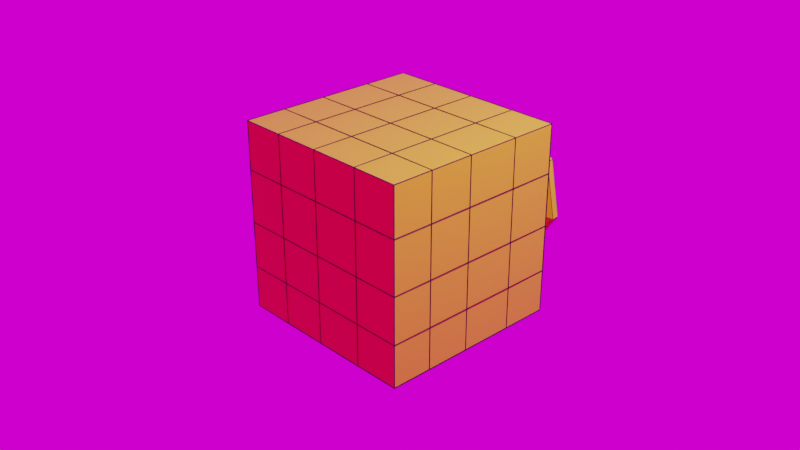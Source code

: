 # Source: forme-2.blend  (saved by Blender 3.5.10; exported with 4.5.12 LTS)
import bpy
from mathutils import Matrix  # noqa: F401  (used for matrix-valued properties, if any)

bpy.ops.wm.read_factory_settings(use_empty=True)
scene = bpy.context.scene
scene.name = 'Scene'

# ---- collections
col_collection = bpy.data.collections.new('Collection'); scene.collection.children.link(col_collection)

# ---- images (referenced by path relative to the original .blend; pixels are not part of the script)
import os
ASSET_DIR = os.environ.get("B2B_ASSET_DIR", "")  # directory of the original .blend (textures are referenced by path, not embedded)
HERE = os.path.dirname(os.path.abspath(__file__))  # packed textures are extracted next to this script under _unpacked/

def load_image(name, relpath, width, height, colorspace="sRGB"):
    """Load a texture the original file referenced (path relative to the .blend, or extracted next to this script)."""
    p = next((c for c in (os.path.join(HERE, relpath), os.path.join(ASSET_DIR, relpath)) if relpath and os.path.exists(c)), "")
    if p:
        img = bpy.data.images.load(p, check_existing=True)
        img.name = name
    else:  # same state as the original file: an image datablock whose file is absent (Cycles renders it pink)
        img = bpy.data.images.new(name, width, height)
        img.source = "FILE"
        img.filepath = "//" + (relpath or name)
    img.colorspace_settings.name = colorspace
    return img
img_environment_verge3d_hdr = load_image('environment verge3d.hdr', 'environment verge3d.hdr', 1024, 1024, 'Linear Rec.709')

# ---- materials (node trees are filled in below, after node groups)
mat_cube_cut = bpy.data.materials.new('cube.cut')
mat_cube_cut.use_transparent_shadow = False
mat_cubeopaque_22 = bpy.data.materials.new('cubeopaque 22')
mat_cubeopaque_22.use_transparent_shadow = False

# ---- material node trees
mat_cube_cut.use_nodes = True; mat_cube_cut.node_tree.nodes.clear()
_N = mat_cube_cut.node_tree.nodes; _L = mat_cube_cut.node_tree.links
n0 = _N.new('ShaderNodeBsdfPrincipled'); n0.name = 'Principled BSDF'; n0.location = (10, 300)
n0.distribution = 'GGX'
n0.subsurface_method = 'RANDOM_WALK_SKIN'
n0.inputs[0].default_value = (0.8, 0.7959, 0.003092, 1.0)
n0.inputs[3].default_value = 1.45
n0.inputs[27].default_value = (0.0, 0.0, 0.0, 1.0)
n0.inputs[28].default_value = 1.0
n1 = _N.new('ShaderNodeOutputMaterial'); n1.name = 'Material Output'; n1.location = (300, 300)
_L.new(n0.outputs[0], n1.inputs[0])
n1.is_active_output = True
mat_cubeopaque_22.use_nodes = True; mat_cubeopaque_22.node_tree.nodes.clear()
_N = mat_cubeopaque_22.node_tree.nodes; _L = mat_cubeopaque_22.node_tree.links
n0 = _N.new('ShaderNodeBsdfPrincipled'); n0.name = 'Principled BSDF'; n0.location = (10, 300)
n0.distribution = 'GGX'
n0.subsurface_method = 'RANDOM_WALK_SKIN'
n0.inputs[0].default_value = (0.0002394, 0.0004285, 0.0005154, 1.0)
n0.inputs[3].default_value = 1.45
n0.inputs[27].default_value = (0.0, 0.0, 0.0, 1.0)
n0.inputs[28].default_value = 1.0
n1 = _N.new('ShaderNodeOutputMaterial'); n1.name = 'Material Output'; n1.location = (300, 300)
_L.new(n0.outputs[0], n1.inputs[0])
n1.is_active_output = True

# ---- world
world_world = bpy.data.worlds.new('World'); scene.world = world_world
world_world.use_nodes = True; world_world.node_tree.nodes.clear()
_N = world_world.node_tree.nodes; _L = world_world.node_tree.links
n0 = _N.new('ShaderNodeOutputWorld'); n0.name = 'World Output'; n0.location = (300, 300)
n1 = _N.new('ShaderNodeBackground'); n1.name = 'Background'; n1.location = (10, 300)
n2 = _N.new('ShaderNodeTexImage'); n2.name = 'Image Texture'; n2.location = (-280, 280)
n2.image = img_environment_verge3d_hdr
_L.new(n1.outputs[0], n0.inputs[0])
_L.new(n2.outputs[0], n1.inputs[0])
n0.is_active_output = True
world_world.color = (0.05088, 0.05088, 0.05088)
world_world.use_sun_shadow = False
world_world.sun_shadow_jitter_overblur = 0.0

# ---- cameras
cam_camera = bpy.data.cameras.new('Camera')
cam_camera.clip_end = 100.0
cam_camera.ortho_scale = 7.314

# ---- lights
light_light = bpy.data.lights.new('Light', 'POINT')
light_light.transmission_factor = 0.0
light_light.energy = 1000.0
light_light.shadow_soft_size = 0.1
light_light.shadow_maximum_resolution = 0.006
light_light.use_absolute_resolution = True

# ---- meshes
me_cube_001 = bpy.data.meshes.new('Cube.001')
me_cube_001.from_pydata([(-1.0, -1.0, -1.0), (-1.0, -1.0, 1.0), (-1.0, 1.0, -1.0), (-1.0, 1.0, 1.0), (1.0, -1.0, -1.0), (1.0, -1.0, 1.0), (1.0, 1.0, -1.0), (1.0, 1.0, 1.0), (-0.5319, 1.0, -1.0), (-0.5319, 1.0, 1.0), (-0.5319, -1.0, -1.0), (-0.5319, -1.0, 1.0), (-0.03191, 1.0, 1.0), (-0.03191, -1.0, -1.0), (-0.03191, 1.0, -1.0), (-0.03191, -1.0, 1.0), (0.5055, 1.0, 1.0), (0.5055, -1.0, -1.0), (0.5055, 1.0, -1.0), (0.5055, -1.0, 1.0), (-1.0, -1.0, 0.495), (-1.0, 1.0, 0.495), (1.0, 1.0, 0.495), (1.0, -1.0, 0.495), (-0.5319, -1.0, 0.495), (-0.5319, 1.0, 0.495), (-0.03191, -1.0, 0.495), (-0.03191, 1.0, 0.495), (0.5055, -1.0, 0.495), (0.5055, 1.0, 0.495), (-1.0, 1.0, -0.05989), (1.0, 1.0, -0.05989), (1.0, -1.0, -0.05989), (-0.5319, -1.0, -0.05989), (-0.5319, 1.0, -0.05989), (-0.03191, -1.0, -0.05989), (-0.03191, 1.0, -0.05989), (0.5055, -1.0, -0.05989), (0.5055, 1.0, -0.05989), (-1.0, -1.0, -0.05989), (-1.0, 1.0, -0.5503), (1.0, 1.0, -0.5503), (1.0, -1.0, -0.5503), (-0.5319, -1.0, -0.5503), (-0.5319, 1.0, -0.5503), (-0.03191, -1.0, -0.5503), (-0.03191, 1.0, -0.5503), (0.5055, -1.0, -0.5503), (0.5055, 1.0, -0.5503), (-1.0, -1.0, -0.5503), (-1.0, 0.4956, -1.0), (-1.0, 0.4956, 1.0), (1.0, 0.4956, -1.0), (1.0, 0.4956, 1.0), (-0.5319, 0.4956, 1.0), (-0.5319, 0.4956, -1.0), (-0.03191, 0.4956, 1.0), (-0.03191, 0.4956, -1.0), (0.5055, 0.4956, 1.0), (0.5055, 0.4956, -1.0), (1.0, 0.4956, 0.495), (-1.0, 0.4956, 0.495), (-1.0, 0.4956, -0.05989), (1.0, 0.4956, -0.05989), (1.0, 0.4956, -0.5503), (-1.0, 0.4956, -0.5503), (-1.0, -0.0804, -1.0), (1.0, -0.0804, 1.0), (-0.5319, -0.0804, 1.0), (-0.5319, -0.0804, -1.0), (-0.03191, -0.0804, 1.0), (-0.03191, -0.0804, -1.0), (0.5055, -0.0804, 1.0), (0.5055, -0.0804, -1.0), (1.0, -0.0804, 0.495), (1.0, -0.0804, -0.05989), (1.0, -0.0804, -0.5503), (-1.0, -0.0804, 1.0), (1.0, -0.0804, -1.0), (-1.0, -0.0804, 0.495), (-1.0, -0.0804, -0.05989), (-1.0, -0.0804, -0.5503), (-1.0, -0.5602, -1.0), (1.0, -0.5602, 1.0), (-0.5319, -0.5602, 1.0), (-0.5319, -0.5602, -1.0), (-0.03191, -0.5602, 1.0), (-0.03191, -0.5602, -1.0), (0.5055, -0.5602, 1.0), (0.5055, -0.5602, -1.0), (1.0, -0.5602, 0.495), (1.0, -0.5602, -0.05989), (1.0, -0.5602, -0.5503), (-1.0, -0.5602, 1.0), (1.0, -0.5602, -1.0), (-1.0, -0.5602, 0.495), (-1.0, -0.5602, -0.05989), (-1.0, -0.5602, -0.5503)], [], [(61, 51, 3, 21), (29, 16, 7, 22), (90, 83, 5, 23), (24, 11, 1, 20), (89, 94, 4, 17), (84, 93, 1, 11), (86, 84, 11, 15), (82, 85, 10, 0), (26, 15, 11, 24), (21, 3, 9, 25), (28, 19, 15, 26), (88, 86, 15, 19), (85, 87, 13, 10), (25, 9, 12, 27), (83, 88, 19, 5), (23, 5, 19, 28), (87, 89, 17, 13), (27, 12, 16, 29), (36, 27, 29, 38), (32, 23, 28, 37), (34, 25, 27, 36), (37, 28, 26, 35), (30, 21, 25, 34), (35, 26, 24, 33), (33, 24, 20, 39), (91, 90, 23, 32), (38, 29, 22, 31), (62, 61, 21, 30), (65, 62, 30, 40), (48, 38, 31, 41), (92, 91, 32, 42), (43, 33, 39, 49), (45, 35, 33, 43), (40, 30, 34, 44), (47, 37, 35, 45), (44, 34, 36, 46), (42, 32, 37, 47), (46, 36, 38, 48), (14, 46, 48, 18), (4, 42, 47, 17), (8, 44, 46, 14), (17, 47, 45, 13), (2, 40, 44, 8), (13, 45, 43, 10), (10, 43, 49, 0), (94, 92, 42, 4), (18, 48, 41, 6), (50, 65, 40, 2), (66, 81, 65, 50), (6, 41, 64, 52), (41, 31, 63, 64), (81, 80, 62, 65), (80, 79, 61, 62), (31, 22, 60, 63), (14, 18, 59, 57), (7, 16, 58, 53), (8, 14, 57, 55), (16, 12, 56, 58), (2, 8, 55, 50), (12, 9, 54, 56), (9, 3, 51, 54), (18, 6, 52, 59), (22, 7, 53, 60), (79, 77, 51, 61), (95, 93, 77, 79), (96, 95, 79, 80), (97, 96, 80, 81), (82, 97, 81, 66), (52, 64, 76, 78), (64, 63, 75, 76), (63, 60, 74, 75), (57, 59, 73, 71), (53, 58, 72, 67), (55, 57, 71, 69), (58, 56, 70, 72), (50, 55, 69, 66), (56, 54, 68, 70), (54, 51, 77, 68), (59, 52, 78, 73), (60, 53, 67, 74), (0, 49, 97, 82), (49, 39, 96, 97), (39, 20, 95, 96), (20, 1, 93, 95), (78, 76, 92, 94), (76, 75, 91, 92), (75, 74, 90, 91), (71, 73, 89, 87), (67, 72, 88, 83), (69, 71, 87, 85), (72, 70, 86, 88), (66, 69, 85, 82), (70, 68, 84, 86), (68, 77, 93, 84), (73, 78, 94, 89), (74, 67, 83, 90)])
_uv = me_cube_001.uv_layers.new(name='UVMap')
_uv.uv.foreach_set('vector', [0.5619, 0.187, 0.625, 0.187, 0.625, 0.25, 0.5619, 0.25, 0.5619, 0.4382, 0.625, 0.4382, 0.625, 0.5, 0.5619, 0.5, 0.5619, 0.695, 0.625, 0.695, 0.625, 0.75, 0.5619, 0.75, 0.5619, 0.9415, 0.625, 0.9415, 0.625, 1.0, 0.5619, 1.0, 0.3132, 0.695, 0.375, 0.695, 0.375, 0.75, 0.3132, 0.75, 0.8165, 0.695, 0.875, 0.695, 0.875, 0.75, 0.8165, 0.75, 0.754, 0.695, 0.8165, 0.695, 0.8165, 0.75, 0.754, 0.75, 0.125, 0.695, 0.1835, 0.695, 0.1835, 0.75, 0.125, 0.75, 0.5619, 0.879, 0.625, 0.879, 0.625, 0.9415, 0.5619, 0.9415, 0.5619, 0.25, 0.625, 0.25, 0.625, 0.3085, 0.5619, 0.3085, 0.5619, 0.8118, 0.625, 0.8118, 0.625, 0.879, 0.5619, 0.879, 0.6868, 0.695, 0.754, 0.695, 0.754, 0.75, 0.6868, 0.75, 0.1835, 0.695, 0.246, 0.695, 0.246, 0.75, 0.1835, 0.75, 0.5619, 0.3085, 0.625, 0.3085, 0.625, 0.371, 0.5619, 0.371, 0.625, 0.695, 0.6868, 0.695, 0.6868, 0.75, 0.625, 0.75, 0.5619, 0.75, 0.625, 0.75, 0.625, 0.8118, 0.5619, 0.8118, 0.246, 0.695, 0.3132, 0.695, 0.3132, 0.75, 0.246, 0.75, 0.5619, 0.371, 0.625, 0.371, 0.625, 0.4382, 0.5619, 0.4382, 0.4925, 0.371, 0.5619, 0.371, 0.5619, 0.4382, 0.4925, 0.4382, 0.4925, 0.75, 0.5619, 0.75, 0.5619, 0.8118, 0.4925, 0.8118, 0.4925, 0.3085, 0.5619, 0.3085, 0.5619, 0.371, 0.4925, 0.371, 0.4925, 0.8118, 0.5619, 0.8118, 0.5619, 0.879, 0.4925, 0.879, 0.4925, 0.25, 0.5619, 0.25, 0.5619, 0.3085, 0.4925, 0.3085, 0.4925, 0.879, 0.5619, 0.879, 0.5619, 0.9415, 0.4925, 0.9415, 0.4925, 0.9415, 0.5619, 0.9415, 0.5619, 1.0, 0.4925, 1.0, 0.4925, 0.695, 0.5619, 0.695, 0.5619, 0.75, 0.4925, 0.75, 0.4925, 0.4382, 0.5619, 0.4382, 0.5619, 0.5, 0.4925, 0.5, 0.4925, 0.187, 0.5619, 0.187, 0.5619, 0.25, 0.4925, 0.25, 0.4312, 0.187, 0.4925, 0.187, 0.4925, 0.25, 0.4312, 0.25, 0.4312, 0.4382, 0.4925, 0.4382, 0.4925, 0.5, 0.4312, 0.5, 0.4312, 0.695, 0.4925, 0.695, 0.4925, 0.75, 0.4312, 0.75, 0.4312, 0.9415, 0.4925, 0.9415, 0.4925, 1.0, 0.4312, 1.0, 0.4312, 0.879, 0.4925, 0.879, 0.4925, 0.9415, 0.4312, 0.9415, 0.4312, 0.25, 0.4925, 0.25, 0.4925, 0.3085, 0.4312, 0.3085, 0.4312, 0.8118, 0.4925, 0.8118, 0.4925, 0.879, 0.4312, 0.879, 0.4312, 0.3085, 0.4925, 0.3085, 0.4925, 0.371, 0.4312, 0.371, 0.4312, 0.75, 0.4925, 0.75, 0.4925, 0.8118, 0.4312, 0.8118, 0.4312, 0.371, 0.4925, 0.371, 0.4925, 0.4382, 0.4312, 0.4382, 0.375, 0.371, 0.4312, 0.371, 0.4312, 0.4382, 0.375, 0.4382, 0.375, 0.75, 0.4312, 0.75, 0.4312, 0.8118, 0.375, 0.8118, 0.375, 0.3085, 0.4312, 0.3085, 0.4312, 0.371, 0.375, 0.371, 0.375, 0.8118, 0.4312, 0.8118, 0.4312, 0.879, 0.375, 0.879, 0.375, 0.25, 0.4312, 0.25, 0.4312, 0.3085, 0.375, 0.3085, 0.375, 0.879, 0.4312, 0.879, 0.4312, 0.9415, 0.375, 0.9415, 0.375, 0.9415, 0.4312, 0.9415, 0.4312, 1.0, 0.375, 1.0, 0.375, 0.695, 0.4312, 0.695, 0.4312, 0.75, 0.375, 0.75, 0.375, 0.4382, 0.4312, 0.4382, 0.4312, 0.5, 0.375, 0.5, 0.375, 0.187, 0.4312, 0.187, 0.4312, 0.25, 0.375, 0.25, 0.375, 0.115, 0.4312, 0.1149, 0.4312, 0.187, 0.375, 0.187, 0.375, 0.5, 0.4312, 0.5, 0.4312, 0.563, 0.375, 0.563, 0.4312, 0.5, 0.4925, 0.5, 0.4925, 0.563, 0.4312, 0.563, 0.4312, 0.1149, 0.4925, 0.1149, 0.4925, 0.187, 0.4312, 0.187, 0.4925, 0.1149, 0.5619, 0.1149, 0.5619, 0.187, 0.4925, 0.187, 0.4925, 0.5, 0.5619, 0.5, 0.5619, 0.563, 0.4925, 0.563, 0.246, 0.5, 0.3132, 0.5, 0.3132, 0.563, 0.246, 0.563, 0.625, 0.5, 0.6868, 0.5, 0.6868, 0.563, 0.625, 0.563, 0.1835, 0.5, 0.246, 0.5, 0.246, 0.563, 0.1835, 0.563, 0.6868, 0.5, 0.754, 0.5, 0.754, 0.563, 0.6868, 0.563, 0.125, 0.5, 0.1835, 0.5, 0.1835, 0.563, 0.125, 0.563, 0.754, 0.5, 0.8165, 0.5, 0.8165, 0.563, 0.754, 0.563, 0.8165, 0.5, 0.875, 0.5, 0.875, 0.563, 0.8165, 0.563, 0.3132, 0.5, 0.375, 0.5, 0.375, 0.563, 0.3132, 0.563, 0.5619, 0.5, 0.625, 0.5, 0.625, 0.563, 0.5619, 0.563, 0.5619, 0.1149, 0.625, 0.1149, 0.625, 0.187, 0.5619, 0.187, 0.5619, 0.05498, 0.625, 0.05498, 0.625, 0.1149, 0.5619, 0.1149, 0.4925, 0.05498, 0.5619, 0.05498, 0.5619, 0.1149, 0.4925, 0.1149, 0.4312, 0.05498, 0.4925, 0.05498, 0.4925, 0.1149, 0.4312, 0.1149, 0.375, 0.05498, 0.4312, 0.05498, 0.4312, 0.1149, 0.375, 0.115, 0.375, 0.563, 0.4312, 0.563, 0.4312, 0.6351, 0.375, 0.635, 0.4312, 0.563, 0.4925, 0.563, 0.4925, 0.635, 0.4312, 0.6351, 0.4925, 0.563, 0.5619, 0.563, 0.5619, 0.635, 0.4925, 0.635, 0.246, 0.563, 0.3132, 0.563, 0.3132, 0.6351, 0.246, 0.635, 0.625, 0.563, 0.6868, 0.563, 0.6868, 0.635, 0.625, 0.635, 0.1835, 0.563, 0.246, 0.563, 0.246, 0.635, 0.1835, 0.635, 0.6868, 0.563, 0.754, 0.563, 0.754, 0.6351, 0.6868, 0.635, 0.125, 0.563, 0.1835, 0.563, 0.1835, 0.635, 0.125, 0.635, 0.754, 0.563, 0.8165, 0.563, 0.8165, 0.635, 0.754, 0.6351, 0.8165, 0.563, 0.875, 0.563, 0.875, 0.635, 0.8165, 0.635, 0.3132, 0.563, 0.375, 0.563, 0.375, 0.635, 0.3132, 0.6351, 0.5619, 0.563, 0.625, 0.563, 0.625, 0.635, 0.5619, 0.635, 0.375, 0.0, 0.4312, 0.0, 0.4312, 0.05498, 0.375, 0.05498, 0.4312, 0.0, 0.4925, 0.0, 0.4925, 0.05498, 0.4312, 0.05498, 0.4925, 0.0, 0.5619, 0.0, 0.5619, 0.05498, 0.4925, 0.05498, 0.5619, 0.0, 0.625, 0.0, 0.625, 0.05498, 0.5619, 0.05498, 0.375, 0.635, 0.4312, 0.6351, 0.4312, 0.695, 0.375, 0.695, 0.4312, 0.6351, 0.4925, 0.635, 0.4925, 0.695, 0.4312, 0.695, 0.4925, 0.635, 0.5619, 0.635, 0.5619, 0.695, 0.4925, 0.695, 0.246, 0.635, 0.3132, 0.6351, 0.3132, 0.695, 0.246, 0.695, 0.625, 0.635, 0.6868, 0.635, 0.6868, 0.695, 0.625, 0.695, 0.1835, 0.635, 0.246, 0.635, 0.246, 0.695, 0.1835, 0.695, 0.6868, 0.635, 0.754, 0.6351, 0.754, 0.695, 0.6868, 0.695, 0.125, 0.635, 0.1835, 0.635, 0.1835, 0.695, 0.125, 0.695, 0.754, 0.6351, 0.8165, 0.635, 0.8165, 0.695, 0.754, 0.695, 0.8165, 0.635, 0.875, 0.635, 0.875, 0.695, 0.8165, 0.695, 0.3132, 0.6351, 0.375, 0.635, 0.375, 0.695, 0.3132, 0.695, 0.5619, 0.635, 0.625, 0.635, 0.625, 0.695, 0.5619, 0.695])
me_cube_001.materials.append(mat_cube_cut)
me_cube_001.update()
me_torus_001 = bpy.data.meshes.new('Torus.001')
me_torus_001.from_pydata([(1.25, 0.0, 0.0), (1.217, 0.0, 0.125), (1.125, 0.0, 0.2165), (1.0, 0.0, 0.25), (0.875, 0.0, 0.2165), (0.7835, 0.0, 0.125), (0.75, 0.0, 3.062e-17), (0.7835, 0.0, -0.125), (0.875, 0.0, -0.2165), (1.0, 0.0, -0.25), (1.125, 0.0, -0.2165), (1.217, 0.0, -0.125), (0.8839, 0.8839, 0.0), (0.8602, 0.8602, 0.125), (0.7955, 0.7955, 0.2165), (0.7071, 0.7071, 0.25), (0.6187, 0.6187, 0.2165), (0.554, 0.554, 0.125), (0.5303, 0.5303, 3.062e-17), (0.554, 0.554, -0.125), (0.6187, 0.6187, -0.2165), (0.7071, 0.7071, -0.25), (0.7955, 0.7955, -0.2165), (0.8602, 0.8602, -0.125), (9.437e-08, 1.25, 0.0), (9.184e-08, 1.217, 0.125), (8.494e-08, 1.125, 0.2165), (7.55e-08, 1.0, 0.25), (6.606e-08, 0.875, 0.2165), (5.915e-08, 0.7835, 0.125), (5.662e-08, 0.75, 3.062e-17), (5.915e-08, 0.7835, -0.125), (6.606e-08, 0.875, -0.2165), (7.55e-08, 1.0, -0.25), (8.494e-08, 1.125, -0.2165), (9.184e-08, 1.217, -0.125), (-0.8839, 0.8839, 0.0), (-0.8602, 0.8602, 0.125), (-0.7955, 0.7955, 0.2165), (-0.7071, 0.7071, 0.25), (-0.6187, 0.6187, 0.2165), (-0.554, 0.554, 0.125), (-0.5303, 0.5303, 3.062e-17), (-0.554, 0.554, -0.125), (-0.6187, 0.6187, -0.2165), (-0.7071, 0.7071, -0.25), (-0.7955, 0.7955, -0.2165), (-0.8602, 0.8602, -0.125), (-1.25, 1.093e-07, 0.0), (-1.217, 1.064e-07, 0.125), (-1.125, 9.835e-08, 0.2165), (-1.0, 8.742e-08, 0.25), (-0.875, 7.649e-08, 0.2165), (-0.7835, 6.85e-08, 0.125), (-0.75, 6.557e-08, 3.062e-17), (-0.7835, 6.85e-08, -0.125), (-0.875, 7.649e-08, -0.2165), (-1.0, 8.742e-08, -0.25), (-1.125, 9.835e-08, -0.2165), (-1.217, 1.064e-07, -0.125), (-0.8839, -0.8839, 0.0), (-0.8602, -0.8602, 0.125), (-0.7955, -0.7955, 0.2165), (-0.7071, -0.7071, 0.25), (-0.6187, -0.6187, 0.2165), (-0.554, -0.554, 0.125), (-0.5303, -0.5303, 3.062e-17), (-0.554, -0.554, -0.125), (-0.6187, -0.6187, -0.2165), (-0.7071, -0.7071, -0.25), (-0.7955, -0.7955, -0.2165), (-0.8602, -0.8602, -0.125), (9.437e-08, -1.25, 0.0), (9.184e-08, -1.217, 0.125), (8.494e-08, -1.125, 0.2165), (7.55e-08, -1.0, 0.25), (6.606e-08, -0.875, 0.2165), (5.915e-08, -0.7835, 0.125), (5.662e-08, -0.75, 3.062e-17), (5.915e-08, -0.7835, -0.125), (6.606e-08, -0.875, -0.2165), (7.55e-08, -1.0, -0.25), (8.494e-08, -1.125, -0.2165), (9.184e-08, -1.217, -0.125), (0.8839, -0.8839, 0.0), (0.8602, -0.8602, 0.125), (0.7955, -0.7955, 0.2165), (0.7071, -0.7071, 0.25), (0.6187, -0.6187, 0.2165), (0.554, -0.554, 0.125), (0.5303, -0.5303, 3.062e-17), (0.554, -0.554, -0.125), (0.6187, -0.6187, -0.2165), (0.7071, -0.7071, -0.25), (0.7955, -0.7955, -0.2165), (0.8602, -0.8602, -0.125)], [], [(0, 12, 13, 1), (1, 13, 14, 2), (2, 14, 15, 3), (3, 15, 16, 4), (4, 16, 17, 5), (5, 17, 18, 6), (6, 18, 19, 7), (7, 19, 20, 8), (8, 20, 21, 9), (9, 21, 22, 10), (10, 22, 23, 11), (11, 23, 12, 0), (12, 24, 25, 13), (13, 25, 26, 14), (14, 26, 27, 15), (15, 27, 28, 16), (16, 28, 29, 17), (17, 29, 30, 18), (18, 30, 31, 19), (19, 31, 32, 20), (20, 32, 33, 21), (21, 33, 34, 22), (22, 34, 35, 23), (23, 35, 24, 12), (24, 36, 37, 25), (25, 37, 38, 26), (26, 38, 39, 27), (27, 39, 40, 28), (28, 40, 41, 29), (29, 41, 42, 30), (30, 42, 43, 31), (31, 43, 44, 32), (32, 44, 45, 33), (33, 45, 46, 34), (34, 46, 47, 35), (35, 47, 36, 24), (36, 48, 49, 37), (37, 49, 50, 38), (38, 50, 51, 39), (39, 51, 52, 40), (40, 52, 53, 41), (41, 53, 54, 42), (42, 54, 55, 43), (43, 55, 56, 44), (44, 56, 57, 45), (45, 57, 58, 46), (46, 58, 59, 47), (47, 59, 48, 36), (48, 60, 61, 49), (49, 61, 62, 50), (50, 62, 63, 51), (51, 63, 64, 52), (52, 64, 65, 53), (53, 65, 66, 54), (54, 66, 67, 55), (55, 67, 68, 56), (56, 68, 69, 57), (57, 69, 70, 58), (58, 70, 71, 59), (59, 71, 60, 48), (60, 72, 73, 61), (61, 73, 74, 62), (62, 74, 75, 63), (63, 75, 76, 64), (64, 76, 77, 65), (65, 77, 78, 66), (66, 78, 79, 67), (67, 79, 80, 68), (68, 80, 81, 69), (69, 81, 82, 70), (70, 82, 83, 71), (71, 83, 72, 60), (72, 84, 85, 73), (73, 85, 86, 74), (74, 86, 87, 75), (75, 87, 88, 76), (76, 88, 89, 77), (77, 89, 90, 78), (78, 90, 91, 79), (79, 91, 92, 80), (80, 92, 93, 81), (81, 93, 94, 82), (82, 94, 95, 83), (83, 95, 84, 72), (84, 0, 1, 85), (85, 1, 2, 86), (86, 2, 3, 87), (87, 3, 4, 88), (88, 4, 5, 89), (89, 5, 6, 90), (90, 6, 7, 91), (91, 7, 8, 92), (92, 8, 9, 93), (93, 9, 10, 94), (94, 10, 11, 95), (95, 11, 0, 84)])
_uv = me_torus_001.uv_layers.new(name='UVMap')
_uv.uv.foreach_set('vector', [0.5, 0.5, 0.625, 0.5, 0.625, 0.5833, 0.5, 0.5833, 0.5, 0.5833, 0.625, 0.5833, 0.625, 0.6667, 0.5, 0.6667, 0.5, 0.6667, 0.625, 0.6667, 0.625, 0.75, 0.5, 0.75, 0.5, 0.75, 0.625, 0.75, 0.625, 0.8333, 0.5, 0.8333, 0.5, 0.8333, 0.625, 0.8333, 0.625, 0.9167, 0.5, 0.9167, 0.5, 0.9167, 0.625, 0.9167, 0.625, 1.0, 0.5, 1.0, 0.5, 2.22e-16, 0.625, 2.22e-16, 0.625, 0.08333, 0.5, 0.08333, 0.5, 0.08333, 0.625, 0.08333, 0.625, 0.1667, 0.5, 0.1667, 0.5, 0.1667, 0.625, 0.1667, 0.625, 0.25, 0.5, 0.25, 0.5, 0.25, 0.625, 0.25, 0.625, 0.3333, 0.5, 0.3333, 0.5, 0.3333, 0.625, 0.3333, 0.625, 0.4167, 0.5, 0.4167, 0.5, 0.4167, 0.625, 0.4167, 0.625, 0.5, 0.5, 0.5, 0.625, 0.5, 0.75, 0.5, 0.75, 0.5833, 0.625, 0.5833, 0.625, 0.5833, 0.75, 0.5833, 0.75, 0.6667, 0.625, 0.6667, 0.625, 0.6667, 0.75, 0.6667, 0.75, 0.75, 0.625, 0.75, 0.625, 0.75, 0.75, 0.75, 0.75, 0.8333, 0.625, 0.8333, 0.625, 0.8333, 0.75, 0.8333, 0.75, 0.9167, 0.625, 0.9167, 0.625, 0.9167, 0.75, 0.9167, 0.75, 1.0, 0.625, 1.0, 0.625, 2.22e-16, 0.75, 2.22e-16, 0.75, 0.08333, 0.625, 0.08333, 0.625, 0.08333, 0.75, 0.08333, 0.75, 0.1667, 0.625, 0.1667, 0.625, 0.1667, 0.75, 0.1667, 0.75, 0.25, 0.625, 0.25, 0.625, 0.25, 0.75, 0.25, 0.75, 0.3333, 0.625, 0.3333, 0.625, 0.3333, 0.75, 0.3333, 0.75, 0.4167, 0.625, 0.4167, 0.625, 0.4167, 0.75, 0.4167, 0.75, 0.5, 0.625, 0.5, 0.75, 0.5, 0.875, 0.5, 0.875, 0.5833, 0.75, 0.5833, 0.75, 0.5833, 0.875, 0.5833, 0.875, 0.6667, 0.75, 0.6667, 0.75, 0.6667, 0.875, 0.6667, 0.875, 0.75, 0.75, 0.75, 0.75, 0.75, 0.875, 0.75, 0.875, 0.8333, 0.75, 0.8333, 0.75, 0.8333, 0.875, 0.8333, 0.875, 0.9167, 0.75, 0.9167, 0.75, 0.9167, 0.875, 0.9167, 0.875, 1.0, 0.75, 1.0, 0.75, 2.22e-16, 0.875, 2.22e-16, 0.875, 0.08333, 0.75, 0.08333, 0.75, 0.08333, 0.875, 0.08333, 0.875, 0.1667, 0.75, 0.1667, 0.75, 0.1667, 0.875, 0.1667, 0.875, 0.25, 0.75, 0.25, 0.75, 0.25, 0.875, 0.25, 0.875, 0.3333, 0.75, 0.3333, 0.75, 0.3333, 0.875, 0.3333, 0.875, 0.4167, 0.75, 0.4167, 0.75, 0.4167, 0.875, 0.4167, 0.875, 0.5, 0.75, 0.5, 0.875, 0.5, 1.0, 0.5, 1.0, 0.5833, 0.875, 0.5833, 0.875, 0.5833, 1.0, 0.5833, 1.0, 0.6667, 0.875, 0.6667, 0.875, 0.6667, 1.0, 0.6667, 1.0, 0.75, 0.875, 0.75, 0.875, 0.75, 1.0, 0.75, 1.0, 0.8333, 0.875, 0.8333, 0.875, 0.8333, 1.0, 0.8333, 1.0, 0.9167, 0.875, 0.9167, 0.875, 0.9167, 1.0, 0.9167, 1.0, 1.0, 0.875, 1.0, 0.875, 2.22e-16, 1.0, 2.22e-16, 1.0, 0.08333, 0.875, 0.08333, 0.875, 0.08333, 1.0, 0.08333, 1.0, 0.1667, 0.875, 0.1667, 0.875, 0.1667, 1.0, 0.1667, 1.0, 0.25, 0.875, 0.25, 0.875, 0.25, 1.0, 0.25, 1.0, 0.3333, 0.875, 0.3333, 0.875, 0.3333, 1.0, 0.3333, 1.0, 0.4167, 0.875, 0.4167, 0.875, 0.4167, 1.0, 0.4167, 1.0, 0.5, 0.875, 0.5, 0.0, 0.5, 0.125, 0.5, 0.125, 0.5833, 0.0, 0.5833, 0.0, 0.5833, 0.125, 0.5833, 0.125, 0.6667, 0.0, 0.6667, 0.0, 0.6667, 0.125, 0.6667, 0.125, 0.75, 0.0, 0.75, 0.0, 0.75, 0.125, 0.75, 0.125, 0.8333, 0.0, 0.8333, 0.0, 0.8333, 0.125, 0.8333, 0.125, 0.9167, 0.0, 0.9167, 0.0, 0.9167, 0.125, 0.9167, 0.125, 1.0, 0.0, 1.0, 0.0, 2.22e-16, 0.125, 2.22e-16, 0.125, 0.08333, 0.0, 0.08333, 0.0, 0.08333, 0.125, 0.08333, 0.125, 0.1667, 0.0, 0.1667, 0.0, 0.1667, 0.125, 0.1667, 0.125, 0.25, 0.0, 0.25, 0.0, 0.25, 0.125, 0.25, 0.125, 0.3333, 0.0, 0.3333, 0.0, 0.3333, 0.125, 0.3333, 0.125, 0.4167, 0.0, 0.4167, 0.0, 0.4167, 0.125, 0.4167, 0.125, 0.5, 0.0, 0.5, 0.125, 0.5, 0.25, 0.5, 0.25, 0.5833, 0.125, 0.5833, 0.125, 0.5833, 0.25, 0.5833, 0.25, 0.6667, 0.125, 0.6667, 0.125, 0.6667, 0.25, 0.6667, 0.25, 0.75, 0.125, 0.75, 0.125, 0.75, 0.25, 0.75, 0.25, 0.8333, 0.125, 0.8333, 0.125, 0.8333, 0.25, 0.8333, 0.25, 0.9167, 0.125, 0.9167, 0.125, 0.9167, 0.25, 0.9167, 0.25, 1.0, 0.125, 1.0, 0.125, 2.22e-16, 0.25, 2.22e-16, 0.25, 0.08333, 0.125, 0.08333, 0.125, 0.08333, 0.25, 0.08333, 0.25, 0.1667, 0.125, 0.1667, 0.125, 0.1667, 0.25, 0.1667, 0.25, 0.25, 0.125, 0.25, 0.125, 0.25, 0.25, 0.25, 0.25, 0.3333, 0.125, 0.3333, 0.125, 0.3333, 0.25, 0.3333, 0.25, 0.4167, 0.125, 0.4167, 0.125, 0.4167, 0.25, 0.4167, 0.25, 0.5, 0.125, 0.5, 0.25, 0.5, 0.375, 0.5, 0.375, 0.5833, 0.25, 0.5833, 0.25, 0.5833, 0.375, 0.5833, 0.375, 0.6667, 0.25, 0.6667, 0.25, 0.6667, 0.375, 0.6667, 0.375, 0.75, 0.25, 0.75, 0.25, 0.75, 0.375, 0.75, 0.375, 0.8333, 0.25, 0.8333, 0.25, 0.8333, 0.375, 0.8333, 0.375, 0.9167, 0.25, 0.9167, 0.25, 0.9167, 0.375, 0.9167, 0.375, 1.0, 0.25, 1.0, 0.25, 2.22e-16, 0.375, 2.22e-16, 0.375, 0.08333, 0.25, 0.08333, 0.25, 0.08333, 0.375, 0.08333, 0.375, 0.1667, 0.25, 0.1667, 0.25, 0.1667, 0.375, 0.1667, 0.375, 0.25, 0.25, 0.25, 0.25, 0.25, 0.375, 0.25, 0.375, 0.3333, 0.25, 0.3333, 0.25, 0.3333, 0.375, 0.3333, 0.375, 0.4167, 0.25, 0.4167, 0.25, 0.4167, 0.375, 0.4167, 0.375, 0.5, 0.25, 0.5, 0.375, 0.5, 0.5, 0.5, 0.5, 0.5833, 0.375, 0.5833, 0.375, 0.5833, 0.5, 0.5833, 0.5, 0.6667, 0.375, 0.6667, 0.375, 0.6667, 0.5, 0.6667, 0.5, 0.75, 0.375, 0.75, 0.375, 0.75, 0.5, 0.75, 0.5, 0.8333, 0.375, 0.8333, 0.375, 0.8333, 0.5, 0.8333, 0.5, 0.9167, 0.375, 0.9167, 0.375, 0.9167, 0.5, 0.9167, 0.5, 1.0, 0.375, 1.0, 0.375, 2.22e-16, 0.5, 2.22e-16, 0.5, 0.08333, 0.375, 0.08333, 0.375, 0.08333, 0.5, 0.08333, 0.5, 0.1667, 0.375, 0.1667, 0.375, 0.1667, 0.5, 0.1667, 0.5, 0.25, 0.375, 0.25, 0.375, 0.25, 0.5, 0.25, 0.5, 0.3333, 0.375, 0.3333, 0.375, 0.3333, 0.5, 0.3333, 0.5, 0.4167, 0.375, 0.4167, 0.375, 0.4167, 0.5, 0.4167, 0.5, 0.5, 0.375, 0.5])
me_torus_001.update()
me_cylinder_001 = bpy.data.meshes.new('Cylinder.001')
me_cylinder_001.from_pydata([(1.855e-11, 1.003, -0.9031), (1.995e-11, 1.003, -0.4302), (0.7094, 0.7094, -0.9031), (0.7096, 0.7096, -0.4302), (1.003, -1.855e-11, -0.9031), (1.003, -1.995e-11, -0.4302), (0.7094, -0.7094, -0.9031), (0.7096, -0.7096, -0.4302), (1.855e-11, -1.003, -0.9031), (1.995e-11, -1.003, -0.4302), (-0.7094, -0.7094, -0.9031), (-0.7096, -0.7096, -0.4302), (-1.003, -1.855e-11, -0.9031), (-1.003, -1.995e-11, -0.4302), (-0.7094, 0.7094, -0.9031), (-0.7096, 0.7096, -0.4302), (1.513, 1.513, 0.1228), (-2.728e-08, 2.14, 0.1228), (2.14, -1.803e-08, 0.1228), (1.513, -1.513, 0.1228), (-1.48e-08, -2.14, 0.1228), (-1.513, -1.513, 0.1228), (-2.14, -1.7e-08, 0.1228), (-1.513, 1.513, 0.1228), (1.513, 1.513, 0.331), (-2.682e-08, 2.14, 0.331), (2.14, -1.803e-08, 0.331), (1.513, -1.513, 0.331), (-1.434e-08, -2.14, 0.331), (-1.513, -1.513, 0.331), (-2.14, -1.7e-08, 0.331), (-1.513, 1.513, 0.331), (1.367, 1.367, 0.331), (-3.687e-08, 1.933, 0.331), (-1.367, 1.367, 0.331), (-1.933, -1.7e-08, 0.331), (-1.367, -1.367, 0.331), (-2.439e-08, -1.933, 0.331), (1.367, -1.367, 0.331), (1.933, -1.803e-08, 0.331), (0.005546, 0.005546, 1.086), (-1.041e-07, 0.007843, 1.086), (0.007843, -4.507e-08, 1.086), (-0.005546, 0.005546, 1.086), (-0.007843, -4.505e-08, 1.086), (-0.005546, -0.005546, 1.086), (-1.04e-07, -0.007843, 1.086), (0.005546, -0.005546, 1.086)], [], [(0, 1, 3, 2), (2, 3, 5, 4), (4, 5, 7, 6), (6, 7, 9, 8), (8, 9, 11, 10), (10, 11, 13, 12), (11, 9, 20, 21), (12, 13, 15, 14), (14, 15, 1, 0), (0, 2, 4, 6, 8, 10, 12, 14), (22, 21, 29, 30), (1, 15, 23, 17), (3, 1, 17, 16), (7, 5, 18, 19), (13, 11, 21, 22), (9, 7, 19, 20), (15, 13, 22, 23), (5, 3, 16, 18), (33, 34, 43, 41), (20, 19, 27, 28), (18, 16, 24, 26), (23, 22, 30, 31), (21, 20, 28, 29), (19, 18, 26, 27), (16, 17, 25, 24), (17, 23, 31, 25), (24, 25, 33, 32), (25, 31, 34, 33), (31, 30, 35, 34), (30, 29, 36, 35), (29, 28, 37, 36), (28, 27, 38, 37), (27, 26, 39, 38), (26, 24, 32, 39), (40, 41, 43, 44, 45, 46, 47, 42), (32, 33, 41, 40), (38, 39, 42, 47), (36, 37, 46, 45), (34, 35, 44, 43), (39, 32, 40, 42), (37, 38, 47, 46), (35, 36, 45, 44)])
_uv = me_cylinder_001.uv_layers.new(name='UVMap')
_uv.uv.foreach_set('vector', [1.0, 0.5, 1.0, 1.0, 0.875, 1.0, 0.875, 0.5, 0.875, 0.5, 0.875, 1.0, 0.75, 1.0, 0.75, 0.5, 0.75, 0.5, 0.75, 1.0, 0.625, 1.0, 0.625, 0.5, 0.625, 0.5, 0.625, 1.0, 0.5, 1.0, 0.5, 0.5, 0.5, 0.5, 0.5, 1.0, 0.375, 1.0, 0.375, 0.5, 0.375, 0.5, 0.375, 1.0, 0.25, 1.0, 0.25, 0.5, 0.375, 1.0, 0.5, 1.0, 0.5, 1.0, 0.375, 1.0, 0.25, 0.5, 0.25, 1.0, 0.125, 1.0, 0.125, 0.5, 0.125, 0.5, 0.125, 1.0, 0.0, 1.0, 0.0, 0.5, 0.75, 0.49, 0.9197, 0.4197, 0.99, 0.25, 0.9197, 0.08029, 0.75, 0.01, 0.5803, 0.08029, 0.51, 0.25, 0.5803, 0.4197, 0.25, 1.0, 0.375, 1.0, 0.375, 1.0, 0.25, 1.0, 0.0, 1.0, 0.125, 1.0, 0.125, 1.0, 0.0, 1.0, 0.875, 1.0, 1.0, 1.0, 1.0, 1.0, 0.875, 1.0, 0.625, 1.0, 0.75, 1.0, 0.75, 1.0, 0.625, 1.0, 0.25, 1.0, 0.375, 1.0, 0.375, 1.0, 0.25, 1.0, 0.5, 1.0, 0.625, 1.0, 0.625, 1.0, 0.5, 1.0, 0.125, 1.0, 0.25, 1.0, 0.25, 1.0, 0.125, 1.0, 0.75, 1.0, 0.875, 1.0, 0.875, 1.0, 0.75, 1.0, 0.25, 0.4667, 0.09677, 0.4032, 0.09677, 0.4032, 0.25, 0.4667, 0.5, 1.0, 0.625, 1.0, 0.625, 1.0, 0.5, 1.0, 0.75, 1.0, 0.875, 1.0, 0.875, 1.0, 0.75, 1.0, 0.125, 1.0, 0.25, 1.0, 0.25, 1.0, 0.125, 1.0, 0.375, 1.0, 0.5, 1.0, 0.5, 1.0, 0.375, 1.0, 0.625, 1.0, 0.75, 1.0, 0.75, 1.0, 0.625, 1.0, 0.875, 1.0, 1.0, 1.0, 1.0, 1.0, 0.875, 1.0, 0.0, 1.0, 0.125, 1.0, 0.125, 1.0, 0.0, 1.0, 0.4197, 0.4197, 0.25, 0.49, 0.25, 0.4667, 0.4032, 0.4032, 0.25, 0.49, 0.08029, 0.4197, 0.09677, 0.4032, 0.25, 0.4667, 0.08029, 0.4197, 0.01, 0.25, 0.0333, 0.25, 0.09677, 0.4032, 0.01, 0.25, 0.08029, 0.08029, 0.09677, 0.09677, 0.0333, 0.25, 0.08029, 0.08029, 0.25, 0.01, 0.25, 0.0333, 0.09677, 0.09677, 0.25, 0.01, 0.4197, 0.08029, 0.4032, 0.09677, 0.25, 0.0333, 0.4197, 0.08029, 0.49, 0.25, 0.4667, 0.25, 0.4032, 0.09677, 0.49, 0.25, 0.4197, 0.4197, 0.4032, 0.4032, 0.4667, 0.25, 0.4032, 0.4032, 0.25, 0.4667, 0.09677, 0.4032, 0.0333, 0.25, 0.09677, 0.09677, 0.25, 0.0333, 0.4032, 0.09677, 0.4667, 0.25, 0.4032, 0.4032, 0.25, 0.4667, 0.25, 0.4667, 0.4032, 0.4032, 0.4032, 0.09677, 0.4667, 0.25, 0.4667, 0.25, 0.4032, 0.09677, 0.09677, 0.09677, 0.25, 0.0333, 0.25, 0.0333, 0.09677, 0.09677, 0.09677, 0.4032, 0.0333, 0.25, 0.0333, 0.25, 0.09677, 0.4032, 0.4667, 0.25, 0.4032, 0.4032, 0.4032, 0.4032, 0.4667, 0.25, 0.25, 0.0333, 0.4032, 0.09677, 0.4032, 0.09677, 0.25, 0.0333, 0.0333, 0.25, 0.09677, 0.09677, 0.09677, 0.09677, 0.0333, 0.25])
me_cylinder_001.materials.append(mat_cube_cut)
me_cylinder_001.update()
me_cube_002 = bpy.data.meshes.new('Cube.002')
me_cube_002.from_pydata([(-1.0, -1.0, -1.0), (-1.0, -1.0, 1.0), (-1.0, 1.0, -1.0), (-1.0, 1.0, 1.0), (1.0, -1.0, -1.0), (1.0, -1.0, 1.0), (1.0, 1.0, -1.0), (1.0, 1.0, 1.0), (-0.5319, 1.0, -1.0), (-0.5319, 1.0, 1.0), (-0.5319, -1.0, -1.0), (-0.5319, -1.0, 1.0), (-0.03191, 1.0, 1.0), (-0.03191, -1.0, -1.0), (-0.03191, 1.0, -1.0), (-0.03191, -1.0, 1.0), (0.5055, 1.0, 1.0), (0.5055, -1.0, -1.0), (0.5055, 1.0, -1.0), (0.5055, -1.0, 1.0), (-1.0, -1.0, 0.495), (-1.0, 1.0, 0.495), (1.0, 1.0, 0.495), (1.0, -1.0, 0.495), (-0.5319, -1.0, 0.495), (-0.5319, 1.0, 0.495), (-0.03191, -1.0, 0.495), (-0.03191, 1.0, 0.495), (0.5055, -1.0, 0.495), (0.5055, 1.0, 0.495), (-1.0, 1.0, -0.05989), (1.0, 1.0, -0.05989), (1.0, -1.0, -0.05989), (-0.5319, -1.0, -0.05989), (-0.5319, 1.0, -0.05989), (-0.03191, -1.0, -0.05989), (-0.03191, 1.0, -0.05989), (0.5055, -1.0, -0.05989), (0.5055, 1.0, -0.05989), (-1.0, -1.0, -0.05989), (-1.0, 1.0, -0.5503), (1.0, 1.0, -0.5503), (1.0, -1.0, -0.5503), (-0.5319, -1.0, -0.5503), (-0.5319, 1.0, -0.5503), (-0.03191, -1.0, -0.5503), (-0.03191, 1.0, -0.5503), (0.5055, -1.0, -0.5503), (0.5055, 1.0, -0.5503), (-1.0, -1.0, -0.5503), (-1.0, 0.4956, -1.0), (-1.0, 0.4956, 1.0), (1.0, 0.4956, -1.0), (1.0, 0.4956, 1.0), (-0.5319, 0.4956, 1.0), (-0.5319, 0.4956, -1.0), (-0.03191, 0.4956, 1.0), (-0.03191, 0.4956, -1.0), (0.5055, 0.4956, 1.0), (0.5055, 0.4956, -1.0), (1.0, 0.4956, 0.495), (-1.0, 0.4956, 0.495), (-1.0, 0.4956, -0.05989), (1.0, 0.4956, -0.05989), (1.0, 0.4956, -0.5503), (-1.0, 0.4956, -0.5503), (-1.0, -0.0804, -1.0), (1.0, -0.0804, 1.0), (-0.5319, -0.0804, 1.0), (-0.5319, -0.0804, -1.0), (-0.03191, -0.0804, 1.0), (-0.03191, -0.0804, -1.0), (0.5055, -0.0804, 1.0), (0.5055, -0.0804, -1.0), (1.0, -0.0804, 0.495), (1.0, -0.0804, -0.05989), (1.0, -0.0804, -0.5503), (-1.0, -0.0804, 1.0), (1.0, -0.0804, -1.0), (-1.0, -0.0804, 0.495), (-1.0, -0.0804, -0.05989), (-1.0, -0.0804, -0.5503), (-1.0, -0.5602, -1.0), (1.0, -0.5602, 1.0), (-0.5319, -0.5602, 1.0), (-0.5319, -0.5602, -1.0), (-0.03191, -0.5602, 1.0), (-0.03191, -0.5602, -1.0), (0.5055, -0.5602, 1.0), (0.5055, -0.5602, -1.0), (1.0, -0.5602, 0.495), (1.0, -0.5602, -0.05989), (1.0, -0.5602, -0.5503), (-1.0, -0.5602, 1.0), (1.0, -0.5602, -1.0), (-1.0, -0.5602, 0.495), (-1.0, -0.5602, -0.05989), (-1.0, -0.5602, -0.5503)], [], [(61, 51, 3, 21), (29, 16, 7, 22), (90, 83, 5, 23), (24, 11, 1, 20), (89, 94, 4, 17), (84, 93, 1, 11), (86, 84, 11, 15), (82, 85, 10, 0), (26, 15, 11, 24), (21, 3, 9, 25), (28, 19, 15, 26), (88, 86, 15, 19), (85, 87, 13, 10), (25, 9, 12, 27), (83, 88, 19, 5), (23, 5, 19, 28), (87, 89, 17, 13), (27, 12, 16, 29), (36, 27, 29, 38), (32, 23, 28, 37), (34, 25, 27, 36), (37, 28, 26, 35), (30, 21, 25, 34), (35, 26, 24, 33), (33, 24, 20, 39), (91, 90, 23, 32), (38, 29, 22, 31), (62, 61, 21, 30), (65, 62, 30, 40), (48, 38, 31, 41), (92, 91, 32, 42), (43, 33, 39, 49), (45, 35, 33, 43), (40, 30, 34, 44), (47, 37, 35, 45), (44, 34, 36, 46), (42, 32, 37, 47), (46, 36, 38, 48), (14, 46, 48, 18), (4, 42, 47, 17), (8, 44, 46, 14), (17, 47, 45, 13), (2, 40, 44, 8), (13, 45, 43, 10), (10, 43, 49, 0), (94, 92, 42, 4), (18, 48, 41, 6), (50, 65, 40, 2), (66, 81, 65, 50), (6, 41, 64, 52), (41, 31, 63, 64), (81, 80, 62, 65), (80, 79, 61, 62), (31, 22, 60, 63), (14, 18, 59, 57), (7, 16, 58, 53), (8, 14, 57, 55), (16, 12, 56, 58), (2, 8, 55, 50), (12, 9, 54, 56), (9, 3, 51, 54), (18, 6, 52, 59), (22, 7, 53, 60), (79, 77, 51, 61), (95, 93, 77, 79), (96, 95, 79, 80), (97, 96, 80, 81), (82, 97, 81, 66), (52, 64, 76, 78), (64, 63, 75, 76), (63, 60, 74, 75), (57, 59, 73, 71), (53, 58, 72, 67), (55, 57, 71, 69), (58, 56, 70, 72), (50, 55, 69, 66), (56, 54, 68, 70), (54, 51, 77, 68), (59, 52, 78, 73), (60, 53, 67, 74), (0, 49, 97, 82), (49, 39, 96, 97), (39, 20, 95, 96), (20, 1, 93, 95), (78, 76, 92, 94), (76, 75, 91, 92), (75, 74, 90, 91), (71, 73, 89, 87), (67, 72, 88, 83), (69, 71, 87, 85), (72, 70, 86, 88), (66, 69, 85, 82), (70, 68, 84, 86), (68, 77, 93, 84), (73, 78, 94, 89), (74, 67, 83, 90)])
_uv = me_cube_002.uv_layers.new(name='UVMap')
_uv.uv.foreach_set('vector', [0.5619, 0.187, 0.625, 0.187, 0.625, 0.25, 0.5619, 0.25, 0.5619, 0.4382, 0.625, 0.4382, 0.625, 0.5, 0.5619, 0.5, 0.5619, 0.695, 0.625, 0.695, 0.625, 0.75, 0.5619, 0.75, 0.5619, 0.9415, 0.625, 0.9415, 0.625, 1.0, 0.5619, 1.0, 0.3132, 0.695, 0.375, 0.695, 0.375, 0.75, 0.3132, 0.75, 0.8165, 0.695, 0.875, 0.695, 0.875, 0.75, 0.8165, 0.75, 0.754, 0.695, 0.8165, 0.695, 0.8165, 0.75, 0.754, 0.75, 0.125, 0.695, 0.1835, 0.695, 0.1835, 0.75, 0.125, 0.75, 0.5619, 0.879, 0.625, 0.879, 0.625, 0.9415, 0.5619, 0.9415, 0.5619, 0.25, 0.625, 0.25, 0.625, 0.3085, 0.5619, 0.3085, 0.5619, 0.8118, 0.625, 0.8118, 0.625, 0.879, 0.5619, 0.879, 0.6868, 0.695, 0.754, 0.695, 0.754, 0.75, 0.6868, 0.75, 0.1835, 0.695, 0.246, 0.695, 0.246, 0.75, 0.1835, 0.75, 0.5619, 0.3085, 0.625, 0.3085, 0.625, 0.371, 0.5619, 0.371, 0.625, 0.695, 0.6868, 0.695, 0.6868, 0.75, 0.625, 0.75, 0.5619, 0.75, 0.625, 0.75, 0.625, 0.8118, 0.5619, 0.8118, 0.246, 0.695, 0.3132, 0.695, 0.3132, 0.75, 0.246, 0.75, 0.5619, 0.371, 0.625, 0.371, 0.625, 0.4382, 0.5619, 0.4382, 0.4925, 0.371, 0.5619, 0.371, 0.5619, 0.4382, 0.4925, 0.4382, 0.4925, 0.75, 0.5619, 0.75, 0.5619, 0.8118, 0.4925, 0.8118, 0.4925, 0.3085, 0.5619, 0.3085, 0.5619, 0.371, 0.4925, 0.371, 0.4925, 0.8118, 0.5619, 0.8118, 0.5619, 0.879, 0.4925, 0.879, 0.4925, 0.25, 0.5619, 0.25, 0.5619, 0.3085, 0.4925, 0.3085, 0.4925, 0.879, 0.5619, 0.879, 0.5619, 0.9415, 0.4925, 0.9415, 0.4925, 0.9415, 0.5619, 0.9415, 0.5619, 1.0, 0.4925, 1.0, 0.4925, 0.695, 0.5619, 0.695, 0.5619, 0.75, 0.4925, 0.75, 0.4925, 0.4382, 0.5619, 0.4382, 0.5619, 0.5, 0.4925, 0.5, 0.4925, 0.187, 0.5619, 0.187, 0.5619, 0.25, 0.4925, 0.25, 0.4312, 0.187, 0.4925, 0.187, 0.4925, 0.25, 0.4312, 0.25, 0.4312, 0.4382, 0.4925, 0.4382, 0.4925, 0.5, 0.4312, 0.5, 0.4312, 0.695, 0.4925, 0.695, 0.4925, 0.75, 0.4312, 0.75, 0.4312, 0.9415, 0.4925, 0.9415, 0.4925, 1.0, 0.4312, 1.0, 0.4312, 0.879, 0.4925, 0.879, 0.4925, 0.9415, 0.4312, 0.9415, 0.4312, 0.25, 0.4925, 0.25, 0.4925, 0.3085, 0.4312, 0.3085, 0.4312, 0.8118, 0.4925, 0.8118, 0.4925, 0.879, 0.4312, 0.879, 0.4312, 0.3085, 0.4925, 0.3085, 0.4925, 0.371, 0.4312, 0.371, 0.4312, 0.75, 0.4925, 0.75, 0.4925, 0.8118, 0.4312, 0.8118, 0.4312, 0.371, 0.4925, 0.371, 0.4925, 0.4382, 0.4312, 0.4382, 0.375, 0.371, 0.4312, 0.371, 0.4312, 0.4382, 0.375, 0.4382, 0.375, 0.75, 0.4312, 0.75, 0.4312, 0.8118, 0.375, 0.8118, 0.375, 0.3085, 0.4312, 0.3085, 0.4312, 0.371, 0.375, 0.371, 0.375, 0.8118, 0.4312, 0.8118, 0.4312, 0.879, 0.375, 0.879, 0.375, 0.25, 0.4312, 0.25, 0.4312, 0.3085, 0.375, 0.3085, 0.375, 0.879, 0.4312, 0.879, 0.4312, 0.9415, 0.375, 0.9415, 0.375, 0.9415, 0.4312, 0.9415, 0.4312, 1.0, 0.375, 1.0, 0.375, 0.695, 0.4312, 0.695, 0.4312, 0.75, 0.375, 0.75, 0.375, 0.4382, 0.4312, 0.4382, 0.4312, 0.5, 0.375, 0.5, 0.375, 0.187, 0.4312, 0.187, 0.4312, 0.25, 0.375, 0.25, 0.375, 0.115, 0.4312, 0.1149, 0.4312, 0.187, 0.375, 0.187, 0.375, 0.5, 0.4312, 0.5, 0.4312, 0.563, 0.375, 0.563, 0.4312, 0.5, 0.4925, 0.5, 0.4925, 0.563, 0.4312, 0.563, 0.4312, 0.1149, 0.4925, 0.1149, 0.4925, 0.187, 0.4312, 0.187, 0.4925, 0.1149, 0.5619, 0.1149, 0.5619, 0.187, 0.4925, 0.187, 0.4925, 0.5, 0.5619, 0.5, 0.5619, 0.563, 0.4925, 0.563, 0.246, 0.5, 0.3132, 0.5, 0.3132, 0.563, 0.246, 0.563, 0.625, 0.5, 0.6868, 0.5, 0.6868, 0.563, 0.625, 0.563, 0.1835, 0.5, 0.246, 0.5, 0.246, 0.563, 0.1835, 0.563, 0.6868, 0.5, 0.754, 0.5, 0.754, 0.563, 0.6868, 0.563, 0.125, 0.5, 0.1835, 0.5, 0.1835, 0.563, 0.125, 0.563, 0.754, 0.5, 0.8165, 0.5, 0.8165, 0.563, 0.754, 0.563, 0.8165, 0.5, 0.875, 0.5, 0.875, 0.563, 0.8165, 0.563, 0.3132, 0.5, 0.375, 0.5, 0.375, 0.563, 0.3132, 0.563, 0.5619, 0.5, 0.625, 0.5, 0.625, 0.563, 0.5619, 0.563, 0.5619, 0.1149, 0.625, 0.1149, 0.625, 0.187, 0.5619, 0.187, 0.5619, 0.05498, 0.625, 0.05498, 0.625, 0.1149, 0.5619, 0.1149, 0.4925, 0.05498, 0.5619, 0.05498, 0.5619, 0.1149, 0.4925, 0.1149, 0.4312, 0.05498, 0.4925, 0.05498, 0.4925, 0.1149, 0.4312, 0.1149, 0.375, 0.05498, 0.4312, 0.05498, 0.4312, 0.1149, 0.375, 0.115, 0.375, 0.563, 0.4312, 0.563, 0.4312, 0.6351, 0.375, 0.635, 0.4312, 0.563, 0.4925, 0.563, 0.4925, 0.635, 0.4312, 0.6351, 0.4925, 0.563, 0.5619, 0.563, 0.5619, 0.635, 0.4925, 0.635, 0.246, 0.563, 0.3132, 0.563, 0.3132, 0.6351, 0.246, 0.635, 0.625, 0.563, 0.6868, 0.563, 0.6868, 0.635, 0.625, 0.635, 0.1835, 0.563, 0.246, 0.563, 0.246, 0.635, 0.1835, 0.635, 0.6868, 0.563, 0.754, 0.563, 0.754, 0.6351, 0.6868, 0.635, 0.125, 0.563, 0.1835, 0.563, 0.1835, 0.635, 0.125, 0.635, 0.754, 0.563, 0.8165, 0.563, 0.8165, 0.635, 0.754, 0.6351, 0.8165, 0.563, 0.875, 0.563, 0.875, 0.635, 0.8165, 0.635, 0.3132, 0.563, 0.375, 0.563, 0.375, 0.635, 0.3132, 0.6351, 0.5619, 0.563, 0.625, 0.563, 0.625, 0.635, 0.5619, 0.635, 0.375, 0.0, 0.4312, 0.0, 0.4312, 0.05498, 0.375, 0.05498, 0.4312, 0.0, 0.4925, 0.0, 0.4925, 0.05498, 0.4312, 0.05498, 0.4925, 0.0, 0.5619, 0.0, 0.5619, 0.05498, 0.4925, 0.05498, 0.5619, 0.0, 0.625, 0.0, 0.625, 0.05498, 0.5619, 0.05498, 0.375, 0.635, 0.4312, 0.6351, 0.4312, 0.695, 0.375, 0.695, 0.4312, 0.6351, 0.4925, 0.635, 0.4925, 0.695, 0.4312, 0.695, 0.4925, 0.635, 0.5619, 0.635, 0.5619, 0.695, 0.4925, 0.695, 0.246, 0.635, 0.3132, 0.6351, 0.3132, 0.695, 0.246, 0.695, 0.625, 0.635, 0.6868, 0.635, 0.6868, 0.695, 0.625, 0.695, 0.1835, 0.635, 0.246, 0.635, 0.246, 0.695, 0.1835, 0.695, 0.6868, 0.635, 0.754, 0.6351, 0.754, 0.695, 0.6868, 0.695, 0.125, 0.635, 0.1835, 0.635, 0.1835, 0.695, 0.125, 0.695, 0.754, 0.6351, 0.8165, 0.635, 0.8165, 0.695, 0.754, 0.695, 0.8165, 0.635, 0.875, 0.635, 0.875, 0.695, 0.8165, 0.695, 0.3132, 0.6351, 0.375, 0.635, 0.375, 0.695, 0.3132, 0.695, 0.5619, 0.635, 0.625, 0.635, 0.625, 0.695, 0.5619, 0.695])
me_cube_002.materials.append(mat_cubeopaque_22)
me_cube_002.update()
me_cylinder_002 = bpy.data.meshes.new('Cylinder.002')
me_cylinder_002.from_pydata([(3.373e-10, 0.9955, -0.8968), (-3.002e-10, 1.011, -0.9094), (2.296e-10, 0.9955, -0.4242), (-1.897e-10, 1.011, -0.4361), (0.7039, 0.7039, -0.8968), (0.7149, 0.7149, -0.9094), (0.7039, 0.7039, -0.4242), (0.7152, 0.7152, -0.4361), (0.9955, 1.408e-10, -0.8968), (1.011, -1.779e-10, -0.9094), (0.9955, 8.485e-11, -0.4242), (1.011, -1.248e-10, -0.4361), (0.7039, -0.7039, -0.8968), (0.7149, -0.7149, -0.9094), (0.7039, -0.7039, -0.4242), (0.7152, -0.7152, -0.4361), (-3.002e-10, -0.9955, -0.8968), (3.373e-10, -1.011, -0.9094), (-2.421e-10, -0.9955, -0.4242), (2.82e-10, -1.011, -0.4361), (-0.7039, -0.7039, -0.8968), (-0.7149, -0.7149, -0.9094), (-0.7039, -0.7039, -0.4242), (-0.7152, -0.7152, -0.4361), (-0.9955, -1.779e-10, -0.8968), (-1.011, 1.408e-10, -0.9094), (-0.9955, -1.248e-10, -0.4242), (-1.011, 8.485e-11, -0.4361), (-0.7039, 0.7039, -0.8968), (-0.7149, 0.7149, -0.9094), (-0.7039, 0.7039, -0.4242), (-0.7152, 0.7152, -0.4361), (1.507, 1.507, 0.1276), (1.52, 1.52, 0.118), (-2.755e-08, 2.132, 0.1276), (-2.702e-08, 2.149, 0.118), (2.132, -1.803e-08, 0.1276), (2.149, -1.803e-08, 0.118), (1.507, -1.507, 0.1276), (1.52, -1.52, 0.118), (-1.52e-08, -2.132, 0.1276), (-1.441e-08, -2.149, 0.118), (-1.507, -1.507, 0.1276), (-1.52, -1.52, 0.118), (-2.132, -1.7e-08, 0.1276), (-2.149, -1.7e-08, 0.118), (-1.507, 1.507, 0.1276), (-1.52, 1.52, 0.118), (1.508, 1.508, 0.3247), (1.519, 1.519, 0.3373), (-2.73e-08, 2.133, 0.3247), (-2.634e-08, 2.148, 0.3373), (2.133, -1.803e-08, 0.3247), (2.148, -1.803e-08, 0.3373), (1.508, -1.508, 0.3247), (1.519, -1.519, 0.3373), (-1.482e-08, -2.133, 0.3247), (-1.386e-08, -2.148, 0.3373), (-1.508, -1.508, 0.3247), (-1.519, -1.519, 0.3373), (-2.133, -1.7e-08, 0.3247), (-2.148, -1.7e-08, 0.3373), (-1.508, 1.508, 0.3247), (-1.519, 1.519, 0.3373), (1.366, 1.366, 0.3211), (1.368, 1.368, 0.3409), (-3.699e-08, 1.931, 0.3211), (-3.675e-08, 1.934, 0.3409), (-1.366, 1.366, 0.3211), (-1.368, 1.368, 0.3409), (-1.931, -1.697e-08, 0.3211), (-1.934, -1.702e-08, 0.3409), (-1.366, -1.366, 0.3211), (-1.368, -1.368, 0.3409), (-2.447e-08, -1.931, 0.3211), (-2.432e-08, -1.934, 0.3409), (1.366, -1.366, 0.3211), (1.368, -1.368, 0.3409), (1.931, -1.795e-08, 0.3211), (1.934, -1.81e-08, 0.3409), (0.00392, 0.00392, 1.077), (0.007171, 0.007171, 1.096), (-1.047e-07, 0.005544, 1.077), (-1.034e-07, 0.01014, 1.096), (0.005544, -4.365e-08, 1.077), (0.01014, -4.649e-08, 1.096), (-0.00392, 0.00392, 1.077), (-0.007171, 0.007171, 1.096), (-0.005544, -4.367e-08, 1.077), (-0.01014, -4.642e-08, 1.096), (-0.00392, -0.00392, 1.077), (-0.007171, -0.007171, 1.096), (-1.045e-07, -0.005544, 1.077), (-1.035e-07, -0.01014, 1.096), (0.00392, -0.00392, 1.077), (0.007171, -0.007171, 1.096), (0.009239, 0.9994, -0.8931), (0.009239, 0.9996, -0.4402), (0.7003, 0.7134, -0.4402), (0.7001, 0.7132, -0.8931), (0.7132, 0.7001, -0.8931), (0.7134, 0.7003, -0.4402), (0.9996, 0.009239, -0.4402), (0.9994, 0.009239, -0.8931), (0.9994, -0.009239, -0.8931), (0.9996, -0.009239, -0.4402), (0.7134, -0.7003, -0.4402), (0.7132, -0.7001, -0.8931), (0.7001, -0.7132, -0.8931), (0.7003, -0.7134, -0.4402), (0.009239, -0.9996, -0.4402), (0.009239, -0.9994, -0.8931), (-0.009239, -0.9994, -0.8931), (-0.009239, -0.9996, -0.4402), (-0.7003, -0.7134, -0.4402), (-0.7001, -0.7132, -0.8931), (-0.7132, -0.7001, -0.8931), (-0.7134, -0.7003, -0.4402), (-0.9996, -0.009239, -0.4402), (-0.9994, -0.009239, -0.8931), (-0.7065, -0.7204, -0.4255), (-0.00984, -1.009, -0.4255), (-0.00984, -2.127, 0.1182), (-1.497, -1.511, 0.1182), (-0.9994, 0.009239, -0.8931), (-0.9996, 0.009239, -0.4402), (-0.7134, 0.7003, -0.4402), (-0.7132, 0.7001, -0.8931), (-0.7001, 0.7132, -0.8931), (-0.7003, 0.7134, -0.4402), (-0.009239, 0.9996, -0.4402), (-0.009239, 0.9994, -0.8931), (1.855e-11, 0.9924, -0.9031), (0.7017, 0.7017, -0.9031), (0.9924, -1.855e-11, -0.9031), (0.7017, -0.7017, -0.9031), (1.855e-11, -0.9924, -0.9031), (-0.7017, -0.7017, -0.9031), (-0.9924, -1.855e-11, -0.9031), (-0.7017, 0.7017, -0.9031), (-2.137, -0.009239, 0.1328), (-1.517, -1.504, 0.1328), (-1.517, -1.504, 0.321), (-2.137, -0.009239, 0.321), (-0.00984, 1.009, -0.4255), (-0.7065, 0.7204, -0.4255), (-1.497, 1.511, 0.1182), (-0.00984, 2.127, 0.1182), (0.7065, 0.7204, -0.4255), (0.00984, 1.009, -0.4255), (0.00984, 2.127, 0.1182), (1.497, 1.511, 0.1182), (0.7204, -0.7065, -0.4255), (1.009, -0.00984, -0.4255), (2.127, -0.00984, 0.1182), (1.511, -1.497, 0.1182), (-1.009, -0.00984, -0.4255), (-0.7204, -0.7065, -0.4255), (-1.511, -1.497, 0.1182), (-2.127, -0.00984, 0.1182), (0.00984, -1.009, -0.4255), (0.7065, -0.7204, -0.4255), (1.497, -1.511, 0.1182), (0.00984, -2.127, 0.1182), (-0.7204, 0.7065, -0.4255), (-1.009, 0.00984, -0.4255), (-2.127, 0.00984, 0.1182), (-1.511, 1.497, 0.1182), (1.009, 0.00984, -0.4255), (0.7204, 0.7065, -0.4255), (1.511, 1.497, 0.1182), (2.127, 0.00984, 0.1182), (-0.009887, 1.919, 0.3349), (-1.35, 1.364, 0.3349), (-0.002703, 0.01669, 1.082), (-0.009888, 0.01371, 1.082), (0.009239, -2.137, 0.1328), (1.504, -1.517, 0.1328), (1.504, -1.517, 0.321), (0.009239, -2.137, 0.321), (2.137, 0.009239, 0.1328), (1.517, 1.504, 0.1328), (1.517, 1.504, 0.321), (2.137, 0.009239, 0.321), (-1.517, 1.504, 0.1328), (-2.137, 0.009239, 0.1328), (-2.137, 0.009239, 0.321), (-1.517, 1.504, 0.321), (-1.504, -1.517, 0.1328), (-0.009239, -2.137, 0.1328), (-0.009239, -2.137, 0.321), (-1.504, -1.517, 0.321), (1.517, -1.504, 0.1328), (2.137, -0.009239, 0.1328), (2.137, -0.009239, 0.321), (1.517, -1.504, 0.321), (1.504, 1.517, 0.1328), (0.009239, 2.137, 0.1328), (0.009239, 2.137, 0.321), (1.504, 1.517, 0.321), (-0.009239, 2.137, 0.1328), (-1.504, 1.517, 0.1328), (-1.504, 1.517, 0.321), (-0.009239, 2.137, 0.321), (1.496, 1.51, 0.331), (0.01, 2.125, 0.331), (0.01, 1.939, 0.331), (1.364, 1.378, 0.331), (-0.01, 2.125, 0.331), (-1.496, 1.51, 0.331), (-1.364, 1.378, 0.331), (-0.01, 1.939, 0.331), (-1.51, 1.496, 0.331), (-2.125, 0.01, 0.331), (-1.939, 0.01, 0.331), (-1.378, 1.364, 0.331), (-2.125, -0.01, 0.331), (-1.51, -1.496, 0.331), (-1.378, -1.364, 0.331), (-1.939, -0.01, 0.331), (-1.496, -1.51, 0.331), (-0.01, -2.125, 0.331), (-0.01, -1.939, 0.331), (-1.364, -1.378, 0.331), (0.01, -2.125, 0.331), (1.496, -1.51, 0.331), (1.364, -1.378, 0.331), (0.01, -1.939, 0.331), (1.51, -1.496, 0.331), (2.125, -0.01, 0.331), (1.939, -0.01, 0.331), (1.378, -1.364, 0.331), (2.125, 0.01, 0.331), (1.51, 1.496, 0.331), (1.378, 1.364, 0.331), (1.939, 0.01, 0.331), (-0.002108, -0.002108, 1.086), (-1.147e-07, -0.002981, 1.086), (0.002108, -0.002108, 1.086), (0.002981, -1.38e-08, 1.086), (0.002108, 0.002108, 1.086), (-1.146e-07, 0.002981, 1.086), (-0.002108, 0.002108, 1.086), (-0.002981, -1.382e-08, 1.086), (1.35, 1.364, 0.3349), (0.009887, 1.919, 0.3349), (0.009887, 0.01371, 1.082), (0.002703, 0.01669, 1.082), (1.364, -1.35, 0.3349), (1.919, -0.009887, 0.3349), (0.01371, -0.009887, 1.082), (0.01669, -0.002703, 1.082), (-1.35, -1.364, 0.3349), (-0.009887, -1.919, 0.3349), (-0.009888, -0.01371, 1.082), (-0.002703, -0.01669, 1.082), (-1.364, 1.35, 0.3349), (-1.919, 0.009887, 0.3349), (-0.01371, 0.009887, 1.082), (-0.01669, 0.002703, 1.082), (1.919, 0.009887, 0.3349), (1.364, 1.35, 0.3349), (0.01669, 0.002703, 1.082), (0.01371, 0.009887, 1.082), (0.009887, -1.919, 0.3349), (1.35, -1.364, 0.3349), (0.002703, -0.01669, 1.082), (0.009887, -0.01371, 1.082), (-1.919, -0.009887, 0.3349), (-1.364, -1.35, 0.3349), (-0.01669, -0.002703, 1.082), (-0.01371, -0.009887, 1.082)], [], [(96, 97, 2, 0), (97, 96, 1, 3), (97, 98, 6, 2), (98, 97, 3, 7), (98, 99, 4, 6), (99, 98, 7, 5), (99, 96, 0, 4), (96, 99, 5, 1), (100, 101, 6, 4), (101, 100, 5, 7), (101, 102, 10, 6), (102, 101, 7, 11), (102, 103, 8, 10), (103, 102, 11, 9), (103, 100, 4, 8), (100, 103, 9, 5), (104, 105, 10, 8), (105, 104, 9, 11), (105, 106, 14, 10), (106, 105, 11, 15), (106, 107, 12, 14), (107, 106, 15, 13), (107, 104, 8, 12), (104, 107, 13, 9), (108, 109, 14, 12), (109, 108, 13, 15), (109, 110, 18, 14), (110, 109, 15, 19), (110, 111, 16, 18), (111, 110, 19, 17), (111, 108, 12, 16), (108, 111, 17, 13), (112, 113, 18, 16), (113, 112, 17, 19), (113, 114, 22, 18), (114, 113, 19, 23), (114, 115, 20, 22), (115, 114, 23, 21), (115, 112, 16, 20), (112, 115, 21, 17), (116, 117, 22, 20), (117, 116, 21, 23), (117, 118, 26, 22), (118, 117, 23, 27), (118, 119, 24, 26), (119, 118, 27, 25), (119, 116, 20, 24), (116, 119, 25, 21), (120, 121, 18, 22), (121, 120, 23, 19), (121, 122, 40, 18), (122, 121, 19, 41), (122, 123, 42, 40), (123, 122, 41, 43), (123, 120, 22, 42), (120, 123, 43, 23), (124, 125, 26, 24), (125, 124, 25, 27), (125, 126, 30, 26), (126, 125, 27, 31), (126, 127, 28, 30), (127, 126, 31, 29), (127, 124, 24, 28), (124, 127, 29, 25), (128, 129, 30, 28), (129, 128, 29, 31), (129, 130, 2, 30), (130, 129, 31, 3), (130, 131, 0, 2), (131, 130, 3, 1), (131, 128, 28, 0), (128, 131, 1, 29), (132, 133, 4, 0), (133, 132, 1, 5), (133, 134, 8, 4), (134, 133, 5, 9), (134, 135, 12, 8), (135, 134, 9, 13), (135, 136, 16, 12), (136, 135, 13, 17), (136, 137, 20, 16), (137, 136, 17, 21), (137, 138, 24, 20), (138, 137, 21, 25), (138, 139, 28, 24), (139, 138, 25, 29), (139, 132, 0, 28), (132, 139, 29, 1), (140, 141, 42, 44), (141, 140, 45, 43), (141, 142, 58, 42), (142, 141, 43, 59), (142, 143, 60, 58), (143, 142, 59, 61), (143, 140, 44, 60), (140, 143, 61, 45), (144, 145, 30, 2), (145, 144, 3, 31), (145, 146, 46, 30), (146, 145, 31, 47), (146, 147, 34, 46), (147, 146, 47, 35), (147, 144, 2, 34), (144, 147, 35, 3), (148, 149, 2, 6), (149, 148, 7, 3), (149, 150, 34, 2), (150, 149, 3, 35), (150, 151, 32, 34), (151, 150, 35, 33), (151, 148, 6, 32), (148, 151, 33, 7), (152, 153, 10, 14), (153, 152, 15, 11), (153, 154, 36, 10), (154, 153, 11, 37), (154, 155, 38, 36), (155, 154, 37, 39), (155, 152, 14, 38), (152, 155, 39, 15), (156, 157, 22, 26), (157, 156, 27, 23), (157, 158, 42, 22), (158, 157, 23, 43), (158, 159, 44, 42), (159, 158, 43, 45), (159, 156, 26, 44), (156, 159, 45, 27), (160, 161, 14, 18), (161, 160, 19, 15), (161, 162, 38, 14), (162, 161, 15, 39), (162, 163, 40, 38), (163, 162, 39, 41), (163, 160, 18, 40), (160, 163, 41, 19), (164, 165, 26, 30), (165, 164, 31, 27), (165, 166, 44, 26), (166, 165, 27, 45), (166, 167, 46, 44), (167, 166, 45, 47), (167, 164, 30, 46), (164, 167, 47, 31), (168, 169, 6, 10), (169, 168, 11, 7), (169, 170, 32, 6), (170, 169, 7, 33), (170, 171, 36, 32), (171, 170, 33, 37), (171, 168, 10, 36), (168, 171, 37, 11), (172, 173, 68, 66), (173, 172, 67, 69), (173, 174, 86, 68), (174, 173, 69, 87), (174, 175, 82, 86), (175, 174, 87, 83), (175, 172, 66, 82), (172, 175, 83, 67), (176, 177, 38, 40), (177, 176, 41, 39), (177, 178, 54, 38), (178, 177, 39, 55), (178, 179, 56, 54), (179, 178, 55, 57), (179, 176, 40, 56), (176, 179, 57, 41), (180, 181, 32, 36), (181, 180, 37, 33), (181, 182, 48, 32), (182, 181, 33, 49), (182, 183, 52, 48), (183, 182, 49, 53), (183, 180, 36, 52), (180, 183, 53, 37), (184, 185, 44, 46), (185, 184, 47, 45), (185, 186, 60, 44), (186, 185, 45, 61), (186, 187, 62, 60), (187, 186, 61, 63), (187, 184, 46, 62), (184, 187, 63, 47), (188, 189, 40, 42), (189, 188, 43, 41), (189, 190, 56, 40), (190, 189, 41, 57), (190, 191, 58, 56), (191, 190, 57, 59), (191, 188, 42, 58), (188, 191, 59, 43), (192, 193, 36, 38), (193, 192, 39, 37), (193, 194, 52, 36), (194, 193, 37, 53), (194, 195, 54, 52), (195, 194, 53, 55), (195, 192, 38, 54), (192, 195, 55, 39), (196, 197, 34, 32), (197, 196, 33, 35), (197, 198, 50, 34), (198, 197, 35, 51), (198, 199, 48, 50), (199, 198, 51, 49), (199, 196, 32, 48), (196, 199, 49, 33), (200, 201, 46, 34), (201, 200, 35, 47), (201, 202, 62, 46), (202, 201, 47, 63), (202, 203, 50, 62), (203, 202, 63, 51), (203, 200, 34, 50), (200, 203, 51, 35), (204, 205, 50, 48), (205, 204, 49, 51), (205, 206, 66, 50), (206, 205, 51, 67), (206, 207, 64, 66), (207, 206, 67, 65), (207, 204, 48, 64), (204, 207, 65, 49), (208, 209, 62, 50), (209, 208, 51, 63), (209, 210, 68, 62), (210, 209, 63, 69), (210, 211, 66, 68), (211, 210, 69, 67), (211, 208, 50, 66), (208, 211, 67, 51), (212, 213, 60, 62), (213, 212, 63, 61), (213, 214, 70, 60), (214, 213, 61, 71), (214, 215, 68, 70), (215, 214, 71, 69), (215, 212, 62, 68), (212, 215, 69, 63), (216, 217, 58, 60), (217, 216, 61, 59), (217, 218, 72, 58), (218, 217, 59, 73), (218, 219, 70, 72), (219, 218, 73, 71), (219, 216, 60, 70), (216, 219, 71, 61), (220, 221, 56, 58), (221, 220, 59, 57), (221, 222, 74, 56), (222, 221, 57, 75), (222, 223, 72, 74), (223, 222, 75, 73), (223, 220, 58, 72), (220, 223, 73, 59), (224, 225, 54, 56), (225, 224, 57, 55), (225, 226, 76, 54), (226, 225, 55, 77), (226, 227, 74, 76), (227, 226, 77, 75), (227, 224, 56, 74), (224, 227, 75, 57), (228, 229, 52, 54), (229, 228, 55, 53), (229, 230, 78, 52), (230, 229, 53, 79), (230, 231, 76, 78), (231, 230, 79, 77), (231, 228, 54, 76), (228, 231, 77, 55), (232, 233, 48, 52), (233, 232, 53, 49), (233, 234, 64, 48), (234, 233, 49, 65), (234, 235, 78, 64), (235, 234, 65, 79), (235, 232, 52, 78), (232, 235, 79, 53), (236, 237, 82, 80), (237, 236, 81, 83), (237, 238, 86, 82), (238, 237, 83, 87), (238, 239, 88, 86), (239, 238, 87, 89), (239, 240, 90, 88), (240, 239, 89, 91), (240, 241, 92, 90), (241, 240, 91, 93), (241, 242, 94, 92), (242, 241, 93, 95), (242, 243, 84, 94), (243, 242, 95, 85), (243, 236, 80, 84), (236, 243, 85, 81), (244, 245, 66, 64), (245, 244, 65, 67), (245, 246, 82, 66), (246, 245, 67, 83), (246, 247, 80, 82), (247, 246, 83, 81), (247, 244, 64, 80), (244, 247, 81, 65), (248, 249, 78, 76), (249, 248, 77, 79), (249, 250, 84, 78), (250, 249, 79, 85), (250, 251, 94, 84), (251, 250, 85, 95), (251, 248, 76, 94), (248, 251, 95, 77), (252, 253, 74, 72), (253, 252, 73, 75), (253, 254, 92, 74), (254, 253, 75, 93), (254, 255, 90, 92), (255, 254, 93, 91), (255, 252, 72, 90), (252, 255, 91, 73), (256, 257, 70, 68), (257, 256, 69, 71), (257, 258, 88, 70), (258, 257, 71, 89), (258, 259, 86, 88), (259, 258, 89, 87), (259, 256, 68, 86), (256, 259, 87, 69), (260, 261, 64, 78), (261, 260, 79, 65), (261, 262, 80, 64), (262, 261, 65, 81), (262, 263, 84, 80), (263, 262, 81, 85), (263, 260, 78, 84), (260, 263, 85, 79), (264, 265, 76, 74), (265, 264, 75, 77), (265, 266, 94, 76), (266, 265, 77, 95), (266, 267, 92, 94), (267, 266, 95, 93), (267, 264, 74, 92), (264, 267, 93, 75), (268, 269, 72, 70), (269, 268, 71, 73), (269, 270, 90, 72), (270, 269, 73, 91), (270, 271, 88, 90), (271, 270, 91, 89), (271, 268, 70, 88), (268, 271, 89, 71)])
_uv = me_cylinder_002.uv_layers.new(name='UVMap')
_uv.uv.foreach_set('vector', [1.0, 0.5, 1.0, 1.0, 1.0, 1.0, 1.0, 0.5, 1.0, 1.0, 1.0, 0.5, 1.0, 0.5, 1.0, 1.0, 1.0, 1.0, 0.875, 1.0, 0.875, 1.0, 1.0, 1.0, 0.875, 1.0, 1.0, 1.0, 1.0, 1.0, 0.875, 1.0, 0.875, 1.0, 0.875, 0.5, 0.875, 0.5, 0.875, 1.0, 0.875, 0.5, 0.875, 1.0, 0.875, 1.0, 0.875, 0.5, 0.875, 0.5, 1.0, 0.5, 1.0, 0.5, 0.875, 0.5, 1.0, 0.5, 0.875, 0.5, 0.875, 0.5, 1.0, 0.5, 0.875, 0.5, 0.875, 1.0, 0.875, 1.0, 0.875, 0.5, 0.875, 1.0, 0.875, 0.5, 0.875, 0.5, 0.875, 1.0, 0.875, 1.0, 0.75, 1.0, 0.75, 1.0, 0.875, 1.0, 0.75, 1.0, 0.875, 1.0, 0.875, 1.0, 0.75, 1.0, 0.75, 1.0, 0.75, 0.5, 0.75, 0.5, 0.75, 1.0, 0.75, 0.5, 0.75, 1.0, 0.75, 1.0, 0.75, 0.5, 0.75, 0.5, 0.875, 0.5, 0.875, 0.5, 0.75, 0.5, 0.875, 0.5, 0.75, 0.5, 0.75, 0.5, 0.875, 0.5, 0.75, 0.5, 0.75, 1.0, 0.75, 1.0, 0.75, 0.5, 0.75, 1.0, 0.75, 0.5, 0.75, 0.5, 0.75, 1.0, 0.75, 1.0, 0.625, 1.0, 0.625, 1.0, 0.75, 1.0, 0.625, 1.0, 0.75, 1.0, 0.75, 1.0, 0.625, 1.0, 0.625, 1.0, 0.625, 0.5, 0.625, 0.5, 0.625, 1.0, 0.625, 0.5, 0.625, 1.0, 0.625, 1.0, 0.625, 0.5, 0.625, 0.5, 0.75, 0.5, 0.75, 0.5, 0.625, 0.5, 0.75, 0.5, 0.625, 0.5, 0.625, 0.5, 0.75, 0.5, 0.625, 0.5, 0.625, 1.0, 0.625, 1.0, 0.625, 0.5, 0.625, 1.0, 0.625, 0.5, 0.625, 0.5, 0.625, 1.0, 0.625, 1.0, 0.5, 1.0, 0.5, 1.0, 0.625, 1.0, 0.5, 1.0, 0.625, 1.0, 0.625, 1.0, 0.5, 1.0, 0.5, 1.0, 0.5, 0.5, 0.5, 0.5, 0.5, 1.0, 0.5, 0.5, 0.5, 1.0, 0.5, 1.0, 0.5, 0.5, 0.5, 0.5, 0.625, 0.5, 0.625, 0.5, 0.5, 0.5, 0.625, 0.5, 0.5, 0.5, 0.5, 0.5, 0.625, 0.5, 0.5, 0.5, 0.5, 1.0, 0.5, 1.0, 0.5, 0.5, 0.5, 1.0, 0.5, 0.5, 0.5, 0.5, 0.5, 1.0, 0.5, 1.0, 0.375, 1.0, 0.375, 1.0, 0.5, 1.0, 0.375, 1.0, 0.5, 1.0, 0.5, 1.0, 0.375, 1.0, 0.375, 1.0, 0.375, 0.5, 0.375, 0.5, 0.375, 1.0, 0.375, 0.5, 0.375, 1.0, 0.375, 1.0, 0.375, 0.5, 0.375, 0.5, 0.5, 0.5, 0.5, 0.5, 0.375, 0.5, 0.5, 0.5, 0.375, 0.5, 0.375, 0.5, 0.5, 0.5, 0.375, 0.5, 0.375, 1.0, 0.375, 1.0, 0.375, 0.5, 0.375, 1.0, 0.375, 0.5, 0.375, 0.5, 0.375, 1.0, 0.375, 1.0, 0.25, 1.0, 0.25, 1.0, 0.375, 1.0, 0.25, 1.0, 0.375, 1.0, 0.375, 1.0, 0.25, 1.0, 0.25, 1.0, 0.25, 0.5, 0.25, 0.5, 0.25, 1.0, 0.25, 0.5, 0.25, 1.0, 0.25, 1.0, 0.25, 0.5, 0.25, 0.5, 0.375, 0.5, 0.375, 0.5, 0.25, 0.5, 0.375, 0.5, 0.25, 0.5, 0.25, 0.5, 0.375, 0.5, 0.375, 1.0, 0.5, 1.0, 0.5, 1.0, 0.375, 1.0, 0.5, 1.0, 0.375, 1.0, 0.375, 1.0, 0.5, 1.0, 0.5, 1.0, 0.5, 1.0, 0.5, 1.0, 0.5, 1.0, 0.5, 1.0, 0.5, 1.0, 0.5, 1.0, 0.5, 1.0, 0.5, 1.0, 0.375, 1.0, 0.375, 1.0, 0.5, 1.0, 0.375, 1.0, 0.5, 1.0, 0.5, 1.0, 0.375, 1.0, 0.375, 1.0, 0.375, 1.0, 0.375, 1.0, 0.375, 1.0, 0.375, 1.0, 0.375, 1.0, 0.375, 1.0, 0.375, 1.0, 0.25, 0.5, 0.25, 1.0, 0.25, 1.0, 0.25, 0.5, 0.25, 1.0, 0.25, 0.5, 0.25, 0.5, 0.25, 1.0, 0.25, 1.0, 0.125, 1.0, 0.125, 1.0, 0.25, 1.0, 0.125, 1.0, 0.25, 1.0, 0.25, 1.0, 0.125, 1.0, 0.125, 1.0, 0.125, 0.5, 0.125, 0.5, 0.125, 1.0, 0.125, 0.5, 0.125, 1.0, 0.125, 1.0, 0.125, 0.5, 0.125, 0.5, 0.25, 0.5, 0.25, 0.5, 0.125, 0.5, 0.25, 0.5, 0.125, 0.5, 0.125, 0.5, 0.25, 0.5, 0.125, 0.5, 0.125, 1.0, 0.125, 1.0, 0.125, 0.5, 0.125, 1.0, 0.125, 0.5, 0.125, 0.5, 0.125, 1.0, 0.125, 1.0, 0.0, 1.0, 0.0, 1.0, 0.125, 1.0, 0.0, 1.0, 0.125, 1.0, 0.125, 1.0, 0.0, 1.0, 0.0, 1.0, 0.0, 0.5, 0.0, 0.5, 0.0, 1.0, 0.0, 0.5, 0.0, 1.0, 0.0, 1.0, 0.0, 0.5, 0.0, 0.5, 0.125, 0.5, 0.125, 0.5, 0.0, 0.5, 0.125, 0.5, 0.0, 0.5, 0.0, 0.5, 0.125, 0.5, 0.75, 0.49, 0.9197, 0.4197, 0.9197, 0.4197, 0.75, 0.49, 0.9197, 0.4197, 0.75, 0.49, 0.75, 0.49, 0.9197, 0.4197, 0.9197, 0.4197, 0.99, 0.25, 0.99, 0.25, 0.9197, 0.4197, 0.99, 0.25, 0.9197, 0.4197, 0.9197, 0.4197, 0.99, 0.25, 0.99, 0.25, 0.9197, 0.08029, 0.9197, 0.08029, 0.99, 0.25, 0.9197, 0.08029, 0.99, 0.25, 0.99, 0.25, 0.9197, 0.08029, 0.9197, 0.08029, 0.75, 0.01, 0.75, 0.01, 0.9197, 0.08029, 0.75, 0.01, 0.9197, 0.08029, 0.9197, 0.08029, 0.75, 0.01, 0.75, 0.01, 0.5803, 0.08029, 0.5803, 0.08029, 0.75, 0.01, 0.5803, 0.08029, 0.75, 0.01, 0.75, 0.01, 0.5803, 0.08029, 0.5803, 0.08029, 0.51, 0.25, 0.51, 0.25, 0.5803, 0.08029, 0.51, 0.25, 0.5803, 0.08029, 0.5803, 0.08029, 0.51, 0.25, 0.51, 0.25, 0.5803, 0.4197, 0.5803, 0.4197, 0.51, 0.25, 0.5803, 0.4197, 0.51, 0.25, 0.51, 0.25, 0.5803, 0.4197, 0.5803, 0.4197, 0.75, 0.49, 0.75, 0.49, 0.5803, 0.4197, 0.75, 0.49, 0.5803, 0.4197, 0.5803, 0.4197, 0.75, 0.49, 0.25, 1.0, 0.375, 1.0, 0.375, 1.0, 0.25, 1.0, 0.375, 1.0, 0.25, 1.0, 0.25, 1.0, 0.375, 1.0, 0.375, 1.0, 0.375, 1.0, 0.375, 1.0, 0.375, 1.0, 0.375, 1.0, 0.375, 1.0, 0.375, 1.0, 0.375, 1.0, 0.375, 1.0, 0.25, 1.0, 0.25, 1.0, 0.375, 1.0, 0.25, 1.0, 0.375, 1.0, 0.375, 1.0, 0.25, 1.0, 0.25, 1.0, 0.25, 1.0, 0.25, 1.0, 0.25, 1.0, 0.25, 1.0, 0.25, 1.0, 0.25, 1.0, 0.25, 1.0, 0.0, 1.0, 0.125, 1.0, 0.125, 1.0, 0.0, 1.0, 0.125, 1.0, 0.0, 1.0, 0.0, 1.0, 0.125, 1.0, 0.125, 1.0, 0.125, 1.0, 0.125, 1.0, 0.125, 1.0, 0.125, 1.0, 0.125, 1.0, 0.125, 1.0, 0.125, 1.0, 0.125, 1.0, 0.0, 1.0, 0.0, 1.0, 0.125, 1.0, 0.0, 1.0, 0.125, 1.0, 0.125, 1.0, 0.0, 1.0, 0.0, 1.0, 0.0, 1.0, 0.0, 1.0, 0.0, 1.0, 0.0, 1.0, 0.0, 1.0, 0.0, 1.0, 0.0, 1.0, 0.875, 1.0, 1.0, 1.0, 1.0, 1.0, 0.875, 1.0, 1.0, 1.0, 0.875, 1.0, 0.875, 1.0, 1.0, 1.0, 1.0, 1.0, 1.0, 1.0, 1.0, 1.0, 1.0, 1.0, 1.0, 1.0, 1.0, 1.0, 1.0, 1.0, 1.0, 1.0, 1.0, 1.0, 0.875, 1.0, 0.875, 1.0, 1.0, 1.0, 0.875, 1.0, 1.0, 1.0, 1.0, 1.0, 0.875, 1.0, 0.875, 1.0, 0.875, 1.0, 0.875, 1.0, 0.875, 1.0, 0.875, 1.0, 0.875, 1.0, 0.875, 1.0, 0.875, 1.0, 0.625, 1.0, 0.75, 1.0, 0.75, 1.0, 0.625, 1.0, 0.75, 1.0, 0.625, 1.0, 0.625, 1.0, 0.75, 1.0, 0.75, 1.0, 0.75, 1.0, 0.75, 1.0, 0.75, 1.0, 0.75, 1.0, 0.75, 1.0, 0.75, 1.0, 0.75, 1.0, 0.75, 1.0, 0.625, 1.0, 0.625, 1.0, 0.75, 1.0, 0.625, 1.0, 0.75, 1.0, 0.75, 1.0, 0.625, 1.0, 0.625, 1.0, 0.625, 1.0, 0.625, 1.0, 0.625, 1.0, 0.625, 1.0, 0.625, 1.0, 0.625, 1.0, 0.625, 1.0, 0.25, 1.0, 0.375, 1.0, 0.375, 1.0, 0.25, 1.0, 0.375, 1.0, 0.25, 1.0, 0.25, 1.0, 0.375, 1.0, 0.375, 1.0, 0.375, 1.0, 0.375, 1.0, 0.375, 1.0, 0.375, 1.0, 0.375, 1.0, 0.375, 1.0, 0.375, 1.0, 0.375, 1.0, 0.25, 1.0, 0.25, 1.0, 0.375, 1.0, 0.25, 1.0, 0.375, 1.0, 0.375, 1.0, 0.25, 1.0, 0.25, 1.0, 0.25, 1.0, 0.25, 1.0, 0.25, 1.0, 0.25, 1.0, 0.25, 1.0, 0.25, 1.0, 0.25, 1.0, 0.5, 1.0, 0.625, 1.0, 0.625, 1.0, 0.5, 1.0, 0.625, 1.0, 0.5, 1.0, 0.5, 1.0, 0.625, 1.0, 0.625, 1.0, 0.625, 1.0, 0.625, 1.0, 0.625, 1.0, 0.625, 1.0, 0.625, 1.0, 0.625, 1.0, 0.625, 1.0, 0.625, 1.0, 0.5, 1.0, 0.5, 1.0, 0.625, 1.0, 0.5, 1.0, 0.625, 1.0, 0.625, 1.0, 0.5, 1.0, 0.5, 1.0, 0.5, 1.0, 0.5, 1.0, 0.5, 1.0, 0.5, 1.0, 0.5, 1.0, 0.5, 1.0, 0.5, 1.0, 0.125, 1.0, 0.25, 1.0, 0.25, 1.0, 0.125, 1.0, 0.25, 1.0, 0.125, 1.0, 0.125, 1.0, 0.25, 1.0, 0.25, 1.0, 0.25, 1.0, 0.25, 1.0, 0.25, 1.0, 0.25, 1.0, 0.25, 1.0, 0.25, 1.0, 0.25, 1.0, 0.25, 1.0, 0.125, 1.0, 0.125, 1.0, 0.25, 1.0, 0.125, 1.0, 0.25, 1.0, 0.25, 1.0, 0.125, 1.0, 0.125, 1.0, 0.125, 1.0, 0.125, 1.0, 0.125, 1.0, 0.125, 1.0, 0.125, 1.0, 0.125, 1.0, 0.125, 1.0, 0.75, 1.0, 0.875, 1.0, 0.875, 1.0, 0.75, 1.0, 0.875, 1.0, 0.75, 1.0, 0.75, 1.0, 0.875, 1.0, 0.875, 1.0, 0.875, 1.0, 0.875, 1.0, 0.875, 1.0, 0.875, 1.0, 0.875, 1.0, 0.875, 1.0, 0.875, 1.0, 0.875, 1.0, 0.75, 1.0, 0.75, 1.0, 0.875, 1.0, 0.75, 1.0, 0.875, 1.0, 0.875, 1.0, 0.75, 1.0, 0.75, 1.0, 0.75, 1.0, 0.75, 1.0, 0.75, 1.0, 0.75, 1.0, 0.75, 1.0, 0.75, 1.0, 0.75, 1.0, 0.25, 0.4667, 0.09677, 0.4032, 0.09677, 0.4032, 0.25, 0.4667, 0.09677, 0.4032, 0.25, 0.4667, 0.25, 0.4667, 0.09677, 0.4032, 0.09677, 0.4032, 0.09677, 0.4032, 0.09677, 0.4032, 0.09677, 0.4032, 0.09677, 0.4032, 0.09677, 0.4032, 0.09677, 0.4032, 0.09677, 0.4032, 0.09677, 0.4032, 0.25, 0.4667, 0.25, 0.4667, 0.09677, 0.4032, 0.25, 0.4667, 0.09677, 0.4032, 0.09677, 0.4032, 0.25, 0.4667, 0.25, 0.4667, 0.25, 0.4667, 0.25, 0.4667, 0.25, 0.4667, 0.25, 0.4667, 0.25, 0.4667, 0.25, 0.4667, 0.25, 0.4667, 0.5, 1.0, 0.625, 1.0, 0.625, 1.0, 0.5, 1.0, 0.625, 1.0, 0.5, 1.0, 0.5, 1.0, 0.625, 1.0, 0.625, 1.0, 0.625, 1.0, 0.625, 1.0, 0.625, 1.0, 0.625, 1.0, 0.625, 1.0, 0.625, 1.0, 0.625, 1.0, 0.625, 1.0, 0.5, 1.0, 0.5, 1.0, 0.625, 1.0, 0.5, 1.0, 0.625, 1.0, 0.625, 1.0, 0.5, 1.0, 0.5, 1.0, 0.5, 1.0, 0.5, 1.0, 0.5, 1.0, 0.5, 1.0, 0.5, 1.0, 0.5, 1.0, 0.5, 1.0, 0.75, 1.0, 0.875, 1.0, 0.875, 1.0, 0.75, 1.0, 0.875, 1.0, 0.75, 1.0, 0.75, 1.0, 0.875, 1.0, 0.875, 1.0, 0.875, 1.0, 0.875, 1.0, 0.875, 1.0, 0.875, 1.0, 0.875, 1.0, 0.875, 1.0, 0.875, 1.0, 0.875, 1.0, 0.75, 1.0, 0.75, 1.0, 0.875, 1.0, 0.75, 1.0, 0.875, 1.0, 0.875, 1.0, 0.75, 1.0, 0.75, 1.0, 0.75, 1.0, 0.75, 1.0, 0.75, 1.0, 0.75, 1.0, 0.75, 1.0, 0.75, 1.0, 0.75, 1.0, 0.125, 1.0, 0.25, 1.0, 0.25, 1.0, 0.125, 1.0, 0.25, 1.0, 0.125, 1.0, 0.125, 1.0, 0.25, 1.0, 0.25, 1.0, 0.25, 1.0, 0.25, 1.0, 0.25, 1.0, 0.25, 1.0, 0.25, 1.0, 0.25, 1.0, 0.25, 1.0, 0.25, 1.0, 0.125, 1.0, 0.125, 1.0, 0.25, 1.0, 0.125, 1.0, 0.25, 1.0, 0.25, 1.0, 0.125, 1.0, 0.125, 1.0, 0.125, 1.0, 0.125, 1.0, 0.125, 1.0, 0.125, 1.0, 0.125, 1.0, 0.125, 1.0, 0.125, 1.0, 0.375, 1.0, 0.5, 1.0, 0.5, 1.0, 0.375, 1.0, 0.5, 1.0, 0.375, 1.0, 0.375, 1.0, 0.5, 1.0, 0.5, 1.0, 0.5, 1.0, 0.5, 1.0, 0.5, 1.0, 0.5, 1.0, 0.5, 1.0, 0.5, 1.0, 0.5, 1.0, 0.5, 1.0, 0.375, 1.0, 0.375, 1.0, 0.5, 1.0, 0.375, 1.0, 0.5, 1.0, 0.5, 1.0, 0.375, 1.0, 0.375, 1.0, 0.375, 1.0, 0.375, 1.0, 0.375, 1.0, 0.375, 1.0, 0.375, 1.0, 0.375, 1.0, 0.375, 1.0, 0.625, 1.0, 0.75, 1.0, 0.75, 1.0, 0.625, 1.0, 0.75, 1.0, 0.625, 1.0, 0.625, 1.0, 0.75, 1.0, 0.75, 1.0, 0.75, 1.0, 0.75, 1.0, 0.75, 1.0, 0.75, 1.0, 0.75, 1.0, 0.75, 1.0, 0.75, 1.0, 0.75, 1.0, 0.625, 1.0, 0.625, 1.0, 0.75, 1.0, 0.625, 1.0, 0.75, 1.0, 0.75, 1.0, 0.625, 1.0, 0.625, 1.0, 0.625, 1.0, 0.625, 1.0, 0.625, 1.0, 0.625, 1.0, 0.625, 1.0, 0.625, 1.0, 0.625, 1.0, 0.875, 1.0, 1.0, 1.0, 1.0, 1.0, 0.875, 1.0, 1.0, 1.0, 0.875, 1.0, 0.875, 1.0, 1.0, 1.0, 1.0, 1.0, 1.0, 1.0, 1.0, 1.0, 1.0, 1.0, 1.0, 1.0, 1.0, 1.0, 1.0, 1.0, 1.0, 1.0, 1.0, 1.0, 0.875, 1.0, 0.875, 1.0, 1.0, 1.0, 0.875, 1.0, 1.0, 1.0, 1.0, 1.0, 0.875, 1.0, 0.875, 1.0, 0.875, 1.0, 0.875, 1.0, 0.875, 1.0, 0.875, 1.0, 0.875, 1.0, 0.875, 1.0, 0.875, 1.0, 0.0, 1.0, 0.125, 1.0, 0.125, 1.0, 0.0, 1.0, 0.125, 1.0, 0.0, 1.0, 0.0, 1.0, 0.125, 1.0, 0.125, 1.0, 0.125, 1.0, 0.125, 1.0, 0.125, 1.0, 0.125, 1.0, 0.125, 1.0, 0.125, 1.0, 0.125, 1.0, 0.125, 1.0, 0.0, 1.0, 0.0, 1.0, 0.125, 1.0, 0.0, 1.0, 0.125, 1.0, 0.125, 1.0, 0.0, 1.0, 0.0, 1.0, 0.0, 1.0, 0.0, 1.0, 0.0, 1.0, 0.0, 1.0, 0.0, 1.0, 0.0, 1.0, 0.0, 1.0, 0.4197, 0.4197, 0.25, 0.49, 0.25, 0.49, 0.4197, 0.4197, 0.25, 0.49, 0.4197, 0.4197, 0.4197, 0.4197, 0.25, 0.49, 0.25, 0.49, 0.25, 0.4667, 0.25, 0.4667, 0.25, 0.49, 0.25, 0.4667, 0.25, 0.49, 0.25, 0.49, 0.25, 0.4667, 0.25, 0.4667, 0.4032, 0.4032, 0.4032, 0.4032, 0.25, 0.4667, 0.4032, 0.4032, 0.25, 0.4667, 0.25, 0.4667, 0.4032, 0.4032, 0.4032, 0.4032, 0.4197, 0.4197, 0.4197, 0.4197, 0.4032, 0.4032, 0.4197, 0.4197, 0.4032, 0.4032, 0.4032, 0.4032, 0.4197, 0.4197, 0.25, 0.49, 0.08029, 0.4197, 0.08029, 0.4197, 0.25, 0.49, 0.08029, 0.4197, 0.25, 0.49, 0.25, 0.49, 0.08029, 0.4197, 0.08029, 0.4197, 0.09677, 0.4032, 0.09677, 0.4032, 0.08029, 0.4197, 0.09677, 0.4032, 0.08029, 0.4197, 0.08029, 0.4197, 0.09677, 0.4032, 0.09677, 0.4032, 0.25, 0.4667, 0.25, 0.4667, 0.09677, 0.4032, 0.25, 0.4667, 0.09677, 0.4032, 0.09677, 0.4032, 0.25, 0.4667, 0.25, 0.4667, 0.25, 0.49, 0.25, 0.49, 0.25, 0.4667, 0.25, 0.49, 0.25, 0.4667, 0.25, 0.4667, 0.25, 0.49, 0.08029, 0.4197, 0.01, 0.25, 0.01, 0.25, 0.08029, 0.4197, 0.01, 0.25, 0.08029, 0.4197, 0.08029, 0.4197, 0.01, 0.25, 0.01, 0.25, 0.0333, 0.25, 0.0333, 0.25, 0.01, 0.25, 0.0333, 0.25, 0.01, 0.25, 0.01, 0.25, 0.0333, 0.25, 0.0333, 0.25, 0.09677, 0.4032, 0.09677, 0.4032, 0.0333, 0.25, 0.09677, 0.4032, 0.0333, 0.25, 0.0333, 0.25, 0.09677, 0.4032, 0.09677, 0.4032, 0.08029, 0.4197, 0.08029, 0.4197, 0.09677, 0.4032, 0.08029, 0.4197, 0.09677, 0.4032, 0.09677, 0.4032, 0.08029, 0.4197, 0.01, 0.25, 0.08029, 0.08029, 0.08029, 0.08029, 0.01, 0.25, 0.08029, 0.08029, 0.01, 0.25, 0.01, 0.25, 0.08029, 0.08029, 0.08029, 0.08029, 0.09677, 0.09677, 0.09677, 0.09677, 0.08029, 0.08029, 0.09677, 0.09677, 0.08029, 0.08029, 0.08029, 0.08029, 0.09677, 0.09677, 0.09677, 0.09677, 0.0333, 0.25, 0.0333, 0.25, 0.09677, 0.09677, 0.0333, 0.25, 0.09677, 0.09677, 0.09677, 0.09677, 0.0333, 0.25, 0.0333, 0.25, 0.01, 0.25, 0.01, 0.25, 0.0333, 0.25, 0.01, 0.25, 0.0333, 0.25, 0.0333, 0.25, 0.01, 0.25, 0.08029, 0.08029, 0.25, 0.01, 0.25, 0.01, 0.08029, 0.08029, 0.25, 0.01, 0.08029, 0.08029, 0.08029, 0.08029, 0.25, 0.01, 0.25, 0.01, 0.25, 0.0333, 0.25, 0.0333, 0.25, 0.01, 0.25, 0.0333, 0.25, 0.01, 0.25, 0.01, 0.25, 0.0333, 0.25, 0.0333, 0.09677, 0.09677, 0.09677, 0.09677, 0.25, 0.0333, 0.09677, 0.09677, 0.25, 0.0333, 0.25, 0.0333, 0.09677, 0.09677, 0.09677, 0.09677, 0.08029, 0.08029, 0.08029, 0.08029, 0.09677, 0.09677, 0.08029, 0.08029, 0.09677, 0.09677, 0.09677, 0.09677, 0.08029, 0.08029, 0.25, 0.01, 0.4197, 0.08029, 0.4197, 0.08029, 0.25, 0.01, 0.4197, 0.08029, 0.25, 0.01, 0.25, 0.01, 0.4197, 0.08029, 0.4197, 0.08029, 0.4032, 0.09677, 0.4032, 0.09677, 0.4197, 0.08029, 0.4032, 0.09677, 0.4197, 0.08029, 0.4197, 0.08029, 0.4032, 0.09677, 0.4032, 0.09677, 0.25, 0.0333, 0.25, 0.0333, 0.4032, 0.09677, 0.25, 0.0333, 0.4032, 0.09677, 0.4032, 0.09677, 0.25, 0.0333, 0.25, 0.0333, 0.25, 0.01, 0.25, 0.01, 0.25, 0.0333, 0.25, 0.01, 0.25, 0.0333, 0.25, 0.0333, 0.25, 0.01, 0.4197, 0.08029, 0.49, 0.25, 0.49, 0.25, 0.4197, 0.08029, 0.49, 0.25, 0.4197, 0.08029, 0.4197, 0.08029, 0.49, 0.25, 0.49, 0.25, 0.4667, 0.25, 0.4667, 0.25, 0.49, 0.25, 0.4667, 0.25, 0.49, 0.25, 0.49, 0.25, 0.4667, 0.25, 0.4667, 0.25, 0.4032, 0.09677, 0.4032, 0.09677, 0.4667, 0.25, 0.4032, 0.09677, 0.4667, 0.25, 0.4667, 0.25, 0.4032, 0.09677, 0.4032, 0.09677, 0.4197, 0.08029, 0.4197, 0.08029, 0.4032, 0.09677, 0.4197, 0.08029, 0.4032, 0.09677, 0.4032, 0.09677, 0.4197, 0.08029, 0.49, 0.25, 0.4197, 0.4197, 0.4197, 0.4197, 0.49, 0.25, 0.4197, 0.4197, 0.49, 0.25, 0.49, 0.25, 0.4197, 0.4197, 0.4197, 0.4197, 0.4032, 0.4032, 0.4032, 0.4032, 0.4197, 0.4197, 0.4032, 0.4032, 0.4197, 0.4197, 0.4197, 0.4197, 0.4032, 0.4032, 0.4032, 0.4032, 0.4667, 0.25, 0.4667, 0.25, 0.4032, 0.4032, 0.4667, 0.25, 0.4032, 0.4032, 0.4032, 0.4032, 0.4667, 0.25, 0.4667, 0.25, 0.49, 0.25, 0.49, 0.25, 0.4667, 0.25, 0.49, 0.25, 0.4667, 0.25, 0.4667, 0.25, 0.49, 0.25, 0.4032, 0.4032, 0.25, 0.4667, 0.25, 0.4667, 0.4032, 0.4032, 0.25, 0.4667, 0.4032, 0.4032, 0.4032, 0.4032, 0.25, 0.4667, 0.25, 0.4667, 0.09677, 0.4032, 0.09677, 0.4032, 0.25, 0.4667, 0.09677, 0.4032, 0.25, 0.4667, 0.25, 0.4667, 0.09677, 0.4032, 0.09677, 0.4032, 0.0333, 0.25, 0.0333, 0.25, 0.09677, 0.4032, 0.0333, 0.25, 0.09677, 0.4032, 0.09677, 0.4032, 0.0333, 0.25, 0.0333, 0.25, 0.09677, 0.09677, 0.09677, 0.09677, 0.0333, 0.25, 0.09677, 0.09677, 0.0333, 0.25, 0.0333, 0.25, 0.09677, 0.09677, 0.09677, 0.09677, 0.25, 0.0333, 0.25, 0.0333, 0.09677, 0.09677, 0.25, 0.0333, 0.09677, 0.09677, 0.09677, 0.09677, 0.25, 0.0333, 0.25, 0.0333, 0.4032, 0.09677, 0.4032, 0.09677, 0.25, 0.0333, 0.4032, 0.09677, 0.25, 0.0333, 0.25, 0.0333, 0.4032, 0.09677, 0.4032, 0.09677, 0.4667, 0.25, 0.4667, 0.25, 0.4032, 0.09677, 0.4667, 0.25, 0.4032, 0.09677, 0.4032, 0.09677, 0.4667, 0.25, 0.4667, 0.25, 0.4032, 0.4032, 0.4032, 0.4032, 0.4667, 0.25, 0.4032, 0.4032, 0.4667, 0.25, 0.4667, 0.25, 0.4032, 0.4032, 0.4032, 0.4032, 0.25, 0.4667, 0.25, 0.4667, 0.4032, 0.4032, 0.25, 0.4667, 0.4032, 0.4032, 0.4032, 0.4032, 0.25, 0.4667, 0.25, 0.4667, 0.25, 0.4667, 0.25, 0.4667, 0.25, 0.4667, 0.25, 0.4667, 0.25, 0.4667, 0.25, 0.4667, 0.25, 0.4667, 0.25, 0.4667, 0.4032, 0.4032, 0.4032, 0.4032, 0.25, 0.4667, 0.4032, 0.4032, 0.25, 0.4667, 0.25, 0.4667, 0.4032, 0.4032, 0.4032, 0.4032, 0.4032, 0.4032, 0.4032, 0.4032, 0.4032, 0.4032, 0.4032, 0.4032, 0.4032, 0.4032, 0.4032, 0.4032, 0.4032, 0.4032, 0.4032, 0.09677, 0.4667, 0.25, 0.4667, 0.25, 0.4032, 0.09677, 0.4667, 0.25, 0.4032, 0.09677, 0.4032, 0.09677, 0.4667, 0.25, 0.4667, 0.25, 0.4667, 0.25, 0.4667, 0.25, 0.4667, 0.25, 0.4667, 0.25, 0.4667, 0.25, 0.4667, 0.25, 0.4667, 0.25, 0.4667, 0.25, 0.4032, 0.09677, 0.4032, 0.09677, 0.4667, 0.25, 0.4032, 0.09677, 0.4667, 0.25, 0.4667, 0.25, 0.4032, 0.09677, 0.4032, 0.09677, 0.4032, 0.09677, 0.4032, 0.09677, 0.4032, 0.09677, 0.4032, 0.09677, 0.4032, 0.09677, 0.4032, 0.09677, 0.4032, 0.09677, 0.09677, 0.09677, 0.25, 0.0333, 0.25, 0.0333, 0.09677, 0.09677, 0.25, 0.0333, 0.09677, 0.09677, 0.09677, 0.09677, 0.25, 0.0333, 0.25, 0.0333, 0.25, 0.0333, 0.25, 0.0333, 0.25, 0.0333, 0.25, 0.0333, 0.25, 0.0333, 0.25, 0.0333, 0.25, 0.0333, 0.25, 0.0333, 0.09677, 0.09677, 0.09677, 0.09677, 0.25, 0.0333, 0.09677, 0.09677, 0.25, 0.0333, 0.25, 0.0333, 0.09677, 0.09677, 0.09677, 0.09677, 0.09677, 0.09677, 0.09677, 0.09677, 0.09677, 0.09677, 0.09677, 0.09677, 0.09677, 0.09677, 0.09677, 0.09677, 0.09677, 0.09677, 0.09677, 0.4032, 0.0333, 0.25, 0.0333, 0.25, 0.09677, 0.4032, 0.0333, 0.25, 0.09677, 0.4032, 0.09677, 0.4032, 0.0333, 0.25, 0.0333, 0.25, 0.0333, 0.25, 0.0333, 0.25, 0.0333, 0.25, 0.0333, 0.25, 0.0333, 0.25, 0.0333, 0.25, 0.0333, 0.25, 0.0333, 0.25, 0.09677, 0.4032, 0.09677, 0.4032, 0.0333, 0.25, 0.09677, 0.4032, 0.0333, 0.25, 0.0333, 0.25, 0.09677, 0.4032, 0.09677, 0.4032, 0.09677, 0.4032, 0.09677, 0.4032, 0.09677, 0.4032, 0.09677, 0.4032, 0.09677, 0.4032, 0.09677, 0.4032, 0.09677, 0.4032, 0.4667, 0.25, 0.4032, 0.4032, 0.4032, 0.4032, 0.4667, 0.25, 0.4032, 0.4032, 0.4667, 0.25, 0.4667, 0.25, 0.4032, 0.4032, 0.4032, 0.4032, 0.4032, 0.4032, 0.4032, 0.4032, 0.4032, 0.4032, 0.4032, 0.4032, 0.4032, 0.4032, 0.4032, 0.4032, 0.4032, 0.4032, 0.4032, 0.4032, 0.4667, 0.25, 0.4667, 0.25, 0.4032, 0.4032, 0.4667, 0.25, 0.4032, 0.4032, 0.4032, 0.4032, 0.4667, 0.25, 0.4667, 0.25, 0.4667, 0.25, 0.4667, 0.25, 0.4667, 0.25, 0.4667, 0.25, 0.4667, 0.25, 0.4667, 0.25, 0.4667, 0.25, 0.25, 0.0333, 0.4032, 0.09677, 0.4032, 0.09677, 0.25, 0.0333, 0.4032, 0.09677, 0.25, 0.0333, 0.25, 0.0333, 0.4032, 0.09677, 0.4032, 0.09677, 0.4032, 0.09677, 0.4032, 0.09677, 0.4032, 0.09677, 0.4032, 0.09677, 0.4032, 0.09677, 0.4032, 0.09677, 0.4032, 0.09677, 0.4032, 0.09677, 0.25, 0.0333, 0.25, 0.0333, 0.4032, 0.09677, 0.25, 0.0333, 0.4032, 0.09677, 0.4032, 0.09677, 0.25, 0.0333, 0.25, 0.0333, 0.25, 0.0333, 0.25, 0.0333, 0.25, 0.0333, 0.25, 0.0333, 0.25, 0.0333, 0.25, 0.0333, 0.25, 0.0333, 0.0333, 0.25, 0.09677, 0.09677, 0.09677, 0.09677, 0.0333, 0.25, 0.09677, 0.09677, 0.0333, 0.25, 0.0333, 0.25, 0.09677, 0.09677, 0.09677, 0.09677, 0.09677, 0.09677, 0.09677, 0.09677, 0.09677, 0.09677, 0.09677, 0.09677, 0.09677, 0.09677, 0.09677, 0.09677, 0.09677, 0.09677, 0.09677, 0.09677, 0.0333, 0.25, 0.0333, 0.25, 0.09677, 0.09677, 0.0333, 0.25, 0.09677, 0.09677, 0.09677, 0.09677, 0.0333, 0.25, 0.0333, 0.25, 0.0333, 0.25, 0.0333, 0.25, 0.0333, 0.25, 0.0333, 0.25, 0.0333, 0.25, 0.0333, 0.25, 0.0333, 0.25])
me_cylinder_002.materials.append(mat_cubeopaque_22)
me_cylinder_002.update()

# ---- objects
ob_light = bpy.data.objects.new('Light', light_light)
ob_camera = bpy.data.objects.new('Camera', cam_camera)
ob_cube = bpy.data.objects.new('Cube', me_cube_001)
ob_torus_001 = bpy.data.objects.new('Torus.001', me_torus_001)
ob_cylinder = bpy.data.objects.new('Cylinder', me_cylinder_001)
ob_cube_noiremateria = bpy.data.objects.new('Cube.noiremateria', me_cube_002)
ob_cylinder_noir = bpy.data.objects.new('Cylinder.noir', me_cylinder_002)

# ---- transforms, parenting, visibility, modifiers, constraints
ob_light.location = (4.076, 1.005, 5.904)
ob_light.rotation_euler = (0.6503, 0.05522, 1.866)
ob_light.lock_rotations_4d = False
ob_light.empty_display_type = 'ARROWS'
ob_light.color = (0.0, 0.0, 0.0, 0.0)
ob_light.lineart.crease_threshold = 0.0
ob_camera.location = (7.359, -6.926, 4.958)
ob_camera.rotation_euler = (1.109, 0.0, 0.8149)
ob_camera.lock_rotations_4d = False
ob_camera.empty_display_type = 'ARROWS'
ob_camera.color = (0.0, 0.0, 0.0, 0.0)
ob_camera.display_type = 'WIRE'
ob_camera.lineart.crease_threshold = 0.0
ob_cube.location = (0.0, 0.0, 0.0)
ob_cube.scale = (1.045, 1.045, 1.045)
ob_torus_001.location = (0.0, 0.0, -0.4992)
ob_torus_001.scale = (0.7419, 0.7419, 0.7419)
ob_cylinder.location = (0.01384, 1.353, -0.01368)
ob_cylinder.rotation_euler = (-1.544, -0.5591, 0.03674)
ob_cylinder.scale = (0.3916, 0.3916, 0.3916)
ob_cube_noiremateria.location = (0.0, 0.0, 0.0)
ob_cube_noiremateria.scale = (1.045, 1.045, 1.045)
_m = ob_cube_noiremateria.modifiers.new('Wireframe', 'WIREFRAME')
_m.thickness = 0.015
ob_cylinder_noir.location = (0.01384, 1.353, -0.01368)
ob_cylinder_noir.rotation_euler = (-1.544, -0.5591, 0.03674)
ob_cylinder_noir.scale = (0.3916, 0.3916, 0.3916)

# ---- collection membership
col_collection.objects.link(ob_light)
col_collection.objects.link(ob_camera)
col_collection.objects.link(ob_cube)
col_collection.objects.link(ob_torus_001)
col_collection.objects.link(ob_cylinder)
col_collection.objects.link(ob_cube_noiremateria)
col_collection.objects.link(ob_cylinder_noir)

# ---- scene / render settings (as saved in the file)
scene.camera = ob_camera
scene.frame_start = 1; scene.frame_end = 250; scene.frame_set(13)
scene.render.engine = 'BLENDER_EEVEE_NEXT'
scene.cycles.sampling_pattern = 'TABULATED_SOBOL'
scene.view_settings.view_transform = 'Filmic'
bpy.context.view_layer.update()

